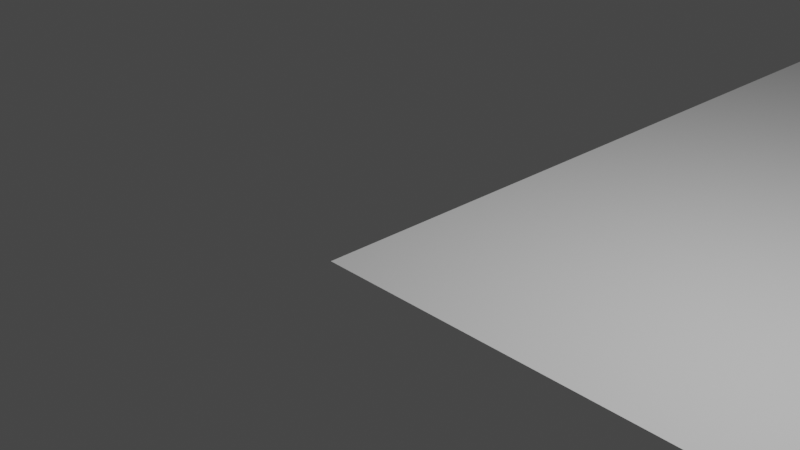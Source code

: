 # Source: level.blend  (saved by Blender 3.6.13; exported with 4.5.12 LTS)
import bpy
from mathutils import Matrix  # noqa: F401  (used for matrix-valued properties, if any)

bpy.ops.wm.read_factory_settings(use_empty=True)
scene = bpy.context.scene
scene.name = 'Scene'

# ---- collections
col_collection = bpy.data.collections.new('Collection'); scene.collection.children.link(col_collection)

# ---- world
world_world = bpy.data.worlds.new('World'); scene.world = world_world
world_world.use_nodes = True; world_world.node_tree.nodes.clear()
_N = world_world.node_tree.nodes; _L = world_world.node_tree.links
n0 = _N.new('ShaderNodeOutputWorld'); n0.name = 'World Output'; n0.location = (300, 300)
n1 = _N.new('ShaderNodeBackground'); n1.name = 'Background'; n1.location = (10, 300)
n1.inputs[0].default_value = (0.05088, 0.05088, 0.05088, 1.0)
_L.new(n1.outputs[0], n0.inputs[0])
n0.is_active_output = True
world_world.color = (0.05088, 0.05088, 0.05088)
world_world.use_sun_shadow = False
world_world.sun_shadow_jitter_overblur = 0.0

# ---- cameras
cam_camera = bpy.data.cameras.new('Camera')
cam_camera.clip_end = 100.0
cam_camera.ortho_scale = 7.314

# ---- lights
light_light = bpy.data.lights.new('Light', 'POINT')
light_light.transmission_factor = 0.0
light_light.energy = 1000.0
light_light.shadow_soft_size = 0.1
light_light.shadow_maximum_resolution = 0.006
light_light.use_absolute_resolution = True

# ---- meshes
me_plane = bpy.data.meshes.new('Plane')
me_plane.from_pydata([(-1.0, -1.0, 0.0), (1.0, -1.0, 0.0), (-1.0, 1.0, 0.0), (1.0, 1.0, 0.0), (-1.0, 0.92, 0.0), (-1.0, 0.84, 0.0), (-1.0, 0.76, 0.0), (-1.0, 0.68, 0.0), (-1.0, 0.6, 0.0), (-1.0, 0.52, 0.0), (-1.0, 0.44, 0.0), (-1.0, 0.36, 0.0), (-1.0, 0.28, 0.0), (-1.0, 0.2, 0.0), (-1.0, 0.12, 0.0), (-1.0, 0.04, 0.0), (-1.0, -0.04, 0.0), (-1.0, -0.12, 0.0), (-1.0, -0.2, 0.0), (-1.0, -0.28, 0.0), (-1.0, -0.36, 0.0), (-1.0, -0.44, 0.0), (-1.0, -0.52, 0.0), (-1.0, -0.6, 0.0), (-1.0, -0.68, 0.0), (-1.0, -0.76, 0.0), (-1.0, -0.84, 0.0), (-1.0, -0.92, 0.0), (-0.92, -1.0, 0.0), (-0.84, -1.0, 0.0), (-0.76, -1.0, 0.0), (-0.68, -1.0, 0.0), (-0.6, -1.0, 0.0), (-0.52, -1.0, 0.0), (-0.44, -1.0, 0.0), (-0.36, -1.0, 0.0), (-0.28, -1.0, 0.0), (-0.2, -1.0, 0.0), (-0.12, -1.0, 0.0), (-0.04, -1.0, 0.0), (0.04, -1.0, 0.0), (0.12, -1.0, 0.0), (0.2, -1.0, 0.0), (0.28, -1.0, 0.0), (0.36, -1.0, 0.0), (0.44, -1.0, 0.0), (0.52, -1.0, 0.0), (0.6, -1.0, 0.0), (0.68, -1.0, 0.0), (0.76, -1.0, 0.0), (0.84, -1.0, 0.0), (0.92, -1.0, 0.0), (1.0, -0.92, 0.0), (1.0, -0.84, 0.0), (1.0, -0.76, 0.0), (1.0, -0.68, 0.0), (1.0, -0.6, 0.0), (1.0, -0.52, 0.0), (1.0, -0.44, 0.0), (1.0, -0.36, 0.0), (1.0, -0.28, 0.0), (1.0, -0.2, 0.0), (1.0, -0.12, 0.0), (1.0, -0.04, 0.0), (1.0, 0.04, 0.0), (1.0, 0.12, 0.0), (1.0, 0.2, 0.0), (1.0, 0.28, 0.0), (1.0, 0.36, 0.0), (1.0, 0.44, 0.0), (1.0, 0.52, 0.0), (1.0, 0.6, 0.0), (1.0, 0.68, 0.0), (1.0, 0.76, 0.0), (1.0, 0.84, 0.0), (1.0, 0.92, 0.0), (0.92, 1.0, 0.0), (0.84, 1.0, 0.0), (0.76, 1.0, 0.0), (0.68, 1.0, 0.0), (0.6, 1.0, 0.0), (0.52, 1.0, 0.0), (0.44, 1.0, 0.0), (0.36, 1.0, 0.0), (0.28, 1.0, 0.0), (0.2, 1.0, 0.0), (0.12, 1.0, 0.0), (0.04, 1.0, 0.0), (-0.04, 1.0, 0.0), (-0.12, 1.0, 0.0), (-0.2, 1.0, 0.0), (-0.28, 1.0, 0.0), (-0.36, 1.0, 0.0), (-0.44, 1.0, 0.0), (-0.52, 1.0, 0.0), (-0.6, 1.0, 0.0), (-0.68, 1.0, 0.0), (-0.76, 1.0, 0.0), (-0.84, 1.0, 0.0), (-0.92, 1.0, 0.0), (-0.92, -0.92, 0.0), (-0.92, -0.84, 0.0), (-0.92, -0.76, 0.0), (-0.92, -0.68, 0.0), (-0.92, -0.6, 0.0), (-0.92, -0.52, 0.0), (-0.92, -0.44, 0.0), (-0.92, -0.36, 0.0), (-0.92, -0.28, 0.0), (-0.92, -0.2, 0.0), (-0.92, -0.12, 0.0), (-0.92, -0.04, 0.0), (-0.92, 0.04, 0.0), (-0.92, 0.12, 0.0), (-0.92, 0.2, 0.0), (-0.92, 0.28, 0.0), (-0.92, 0.36, 0.0), (-0.92, 0.44, 0.0), (-0.92, 0.52, 0.0), (-0.92, 0.6, 0.0), (-0.92, 0.68, 0.0), (-0.92, 0.76, 0.0), (-0.92, 0.84, 0.0), (-0.92, 0.92, 0.0), (-0.84, -0.92, 0.0), (-0.84, -0.84, 0.0), (-0.84, -0.76, 0.0), (-0.84, -0.68, 0.0), (-0.84, -0.6, 0.0), (-0.84, -0.52, 0.0), (-0.84, -0.44, 0.0), (-0.84, -0.36, 0.0), (-0.84, -0.28, 0.0), (-0.84, -0.2, 0.0), (-0.84, -0.12, 0.0), (-0.84, -0.04, 0.0), (-0.84, 0.04, 0.0), (-0.84, 0.12, 0.0), (-0.84, 0.2, 0.0), (-0.84, 0.28, 0.0), (-0.84, 0.36, 0.0), (-0.84, 0.44, 0.0), (-0.84, 0.52, 0.0), (-0.84, 0.6, 0.0), (-0.84, 0.68, 0.0), (-0.84, 0.76, 0.0), (-0.84, 0.84, 0.0), (-0.84, 0.92, 0.0), (-0.76, -0.92, 0.0), (-0.76, -0.84, 0.0), (-0.76, -0.76, 0.0), (-0.76, -0.68, 0.0), (-0.76, -0.6, 0.0), (-0.76, -0.52, 0.0), (-0.76, -0.44, 0.0), (-0.76, -0.36, 0.0), (-0.76, -0.28, 0.0), (-0.76, -0.2, 0.0), (-0.76, -0.12, 0.0), (-0.76, -0.04, 0.0), (-0.76, 0.04, 0.0), (-0.76, 0.12, 0.0), (-0.76, 0.2, 0.0), (-0.76, 0.28, 0.0), (-0.76, 0.36, 0.0), (-0.76, 0.44, 0.0), (-0.76, 0.52, 0.0), (-0.76, 0.6, 0.0), (-0.76, 0.68, 0.0), (-0.76, 0.76, 0.0), (-0.76, 0.84, 0.0), (-0.76, 0.92, 0.0), (-0.68, -0.92, 0.0), (-0.68, -0.84, 0.0), (-0.68, -0.76, 0.0), (-0.68, -0.68, 0.0), (-0.68, -0.6, 0.0), (-0.68, -0.52, 0.0), (-0.68, -0.44, 0.0), (-0.68, -0.36, 0.0), (-0.68, -0.28, 0.0), (-0.68, -0.2, 0.0), (-0.68, -0.12, 0.0), (-0.68, -0.04, 0.0), (-0.68, 0.04, 0.0), (-0.68, 0.12, 0.0), (-0.68, 0.2, 0.0), (-0.68, 0.28, 0.0), (-0.68, 0.36, 0.0), (-0.68, 0.44, 0.0), (-0.68, 0.52, 0.0), (-0.68, 0.6, 0.0), (-0.68, 0.68, 0.0), (-0.68, 0.76, 0.0), (-0.68, 0.84, 0.0), (-0.68, 0.92, 0.0), (-0.6, -0.92, 0.0), (-0.6, -0.84, 0.0), (-0.6, -0.76, 0.0), (-0.6, -0.68, 0.0), (-0.6, -0.6, 0.0), (-0.6, -0.52, 0.0), (-0.6, -0.44, 0.0), (-0.6, -0.36, 0.0), (-0.6, -0.28, 0.0), (-0.6, -0.2, 0.0), (-0.6, -0.12, 0.0), (-0.6, -0.04, 0.0), (-0.6, 0.04, 0.0), (-0.6, 0.12, 0.0), (-0.6, 0.2, 0.0), (-0.6, 0.28, 0.0), (-0.6, 0.36, 0.0), (-0.6, 0.44, 0.0), (-0.6, 0.52, 0.0), (-0.6, 0.6, 0.0), (-0.6, 0.68, 0.0), (-0.6, 0.76, 0.0), (-0.6, 0.84, 0.0), (-0.6, 0.92, 0.0), (-0.52, -0.92, 0.0), (-0.52, -0.84, 0.0), (-0.52, -0.76, 0.0), (-0.52, -0.68, 0.0), (-0.52, -0.6, 0.0), (-0.52, -0.52, 0.0), (-0.52, -0.44, 0.0), (-0.52, -0.36, 0.0), (-0.52, -0.28, 0.0), (-0.52, -0.2, 0.0), (-0.52, -0.12, 0.0), (-0.52, -0.04, 0.0), (-0.52, 0.04, 0.0), (-0.52, 0.12, 0.0), (-0.52, 0.2, 0.0), (-0.52, 0.28, 0.0), (-0.52, 0.36, 0.0), (-0.52, 0.44, 0.0), (-0.52, 0.52, 0.0), (-0.52, 0.6, 0.0), (-0.52, 0.68, 0.0), (-0.52, 0.76, 0.0), (-0.52, 0.84, 0.0), (-0.52, 0.92, 0.0), (-0.44, -0.92, 0.0), (-0.44, -0.84, 0.0), (-0.44, -0.76, 0.0), (-0.44, -0.68, 0.0), (-0.44, -0.6, 0.0), (-0.44, -0.52, 0.0), (-0.44, -0.44, 0.0), (-0.44, -0.36, 0.0), (-0.44, -0.28, 0.0), (-0.44, -0.2, 0.0), (-0.44, -0.12, 0.0), (-0.44, -0.04, 0.0), (-0.44, 0.04, 0.0), (-0.44, 0.12, 0.0), (-0.44, 0.2, 0.0), (-0.44, 0.28, 0.0), (-0.44, 0.36, 0.0), (-0.44, 0.44, 0.0), (-0.44, 0.52, 0.0), (-0.44, 0.6, 0.0), (-0.44, 0.68, 0.0), (-0.44, 0.76, 0.0), (-0.44, 0.84, 0.0), (-0.44, 0.92, 0.0), (-0.36, -0.92, 0.0), (-0.36, -0.84, 0.0), (-0.36, -0.76, 0.0), (-0.36, -0.68, 0.0), (-0.36, -0.6, 0.0), (-0.36, -0.52, 0.0), (-0.36, -0.44, 0.0), (-0.36, -0.36, 0.0), (-0.36, -0.28, 0.0), (-0.36, -0.2, 0.0), (-0.36, -0.12, 0.0), (-0.36, -0.04, 0.0), (-0.36, 0.04, 0.0), (-0.36, 0.12, 0.0), (-0.36, 0.2, 0.0), (-0.36, 0.28, 0.0), (-0.36, 0.36, 0.0), (-0.36, 0.44, 0.0), (-0.36, 0.52, 0.0), (-0.36, 0.6, 0.0), (-0.36, 0.68, 0.0), (-0.36, 0.76, 0.0), (-0.36, 0.84, 0.0), (-0.36, 0.92, 0.0), (-0.28, -0.92, 0.0), (-0.28, -0.84, 0.0), (-0.28, -0.76, 0.0), (-0.28, -0.68, 0.0), (-0.28, -0.6, 0.0), (-0.28, -0.52, 0.0), (-0.28, -0.44, 0.0), (-0.28, -0.36, 0.0), (-0.28, -0.28, 0.0), (-0.28, -0.2, 0.0), (-0.28, -0.12, 0.0), (-0.28, -0.04, 0.0), (-0.28, 0.04, 0.0), (-0.28, 0.12, 0.0), (-0.28, 0.2, 0.0), (-0.28, 0.28, 0.0), (-0.28, 0.36, 0.0), (-0.28, 0.44, 0.0), (-0.28, 0.52, 0.0), (-0.28, 0.6, 0.0), (-0.28, 0.68, 0.0), (-0.28, 0.76, 0.0), (-0.28, 0.84, 0.0), (-0.28, 0.92, 0.0), (-0.2, -0.92, 0.0), (-0.2, -0.84, 0.0), (-0.2, -0.76, 0.0), (-0.2, -0.68, 0.0), (-0.2, -0.6, 0.0), (-0.2, -0.52, 0.0), (-0.2, -0.44, 0.0), (-0.2, -0.36, 0.0), (-0.2, -0.28, 0.0), (-0.2, -0.2, 0.0), (-0.2, -0.12, 0.0), (-0.2, -0.04, 0.0), (-0.2, 0.04, 0.0), (-0.2, 0.12, 0.0), (-0.2, 0.2, 0.0), (-0.2, 0.28, 0.0), (-0.2, 0.36, 0.0), (-0.2, 0.44, 0.0), (-0.2, 0.52, 0.0), (-0.2, 0.6, 0.0), (-0.2, 0.68, 0.0), (-0.2, 0.76, 0.0), (-0.2, 0.84, 0.0), (-0.2, 0.92, 0.0), (-0.12, -0.92, 0.0), (-0.12, -0.84, 0.0), (-0.12, -0.76, 0.0), (-0.12, -0.68, 0.0), (-0.12, -0.6, 0.0), (-0.12, -0.52, 0.0), (-0.12, -0.44, 0.0), (-0.12, -0.36, 0.0), (-0.12, -0.28, 0.0), (-0.12, -0.2, 0.0), (-0.12, -0.12, 0.0), (-0.12, -0.04, 0.0), (-0.12, 0.04, 0.0), (-0.12, 0.12, 0.0), (-0.12, 0.2, 0.0), (-0.12, 0.28, 0.0), (-0.12, 0.36, 0.0), (-0.12, 0.44, 0.0), (-0.12, 0.52, 0.0), (-0.12, 0.6, 0.0), (-0.12, 0.68, 0.0), (-0.12, 0.76, 0.0), (-0.12, 0.84, 0.0), (-0.12, 0.92, 0.0), (-0.04, -0.92, 0.0), (-0.04, -0.84, 0.0), (-0.04, -0.76, 0.0), (-0.04, -0.68, 0.0), (-0.04, -0.6, 0.0), (-0.04, -0.52, 0.0), (-0.04, -0.44, 0.0), (-0.04, -0.36, 0.0), (-0.04, -0.28, 0.0), (-0.04, -0.2, 0.0), (-0.04, -0.12, 0.0), (-0.04, -0.04, 0.0), (-0.04, 0.04, 0.0), (-0.04, 0.12, 0.0), (-0.04, 0.2, 0.0), (-0.04, 0.28, 0.0), (-0.04, 0.36, 0.0), (-0.04, 0.44, 0.0), (-0.04, 0.52, 0.0), (-0.04, 0.6, 0.0), (-0.04, 0.68, 0.0), (-0.04, 0.76, 0.0), (-0.04, 0.84, 0.0), (-0.04, 0.92, 0.0), (0.04, -0.92, 0.0), (0.04, -0.84, 0.0), (0.04, -0.76, 0.0), (0.04, -0.68, 0.0), (0.04, -0.6, 0.0), (0.04, -0.52, 0.0), (0.04, -0.44, 0.0), (0.04, -0.36, 0.0), (0.04, -0.28, 0.0), (0.04, -0.2, 0.0), (0.04, -0.12, 0.0), (0.04, -0.04, 0.0), (0.04, 0.04, 0.0), (0.04, 0.12, 0.0), (0.04, 0.2, 0.0), (0.04, 0.28, 0.0), (0.04, 0.36, 0.0), (0.04, 0.44, 0.0), (0.04, 0.52, 0.0), (0.04, 0.6, 0.0), (0.04, 0.68, 0.0), (0.04, 0.76, 0.0), (0.04, 0.84, 0.0), (0.04, 0.92, 0.0), (0.12, -0.92, 0.0), (0.12, -0.84, 0.0), (0.12, -0.76, 0.0), (0.12, -0.68, 0.0), (0.12, -0.6, 0.0), (0.12, -0.52, 0.0), (0.12, -0.44, 0.0), (0.12, -0.36, 0.0), (0.12, -0.28, 0.0), (0.12, -0.2, 0.0), (0.12, -0.12, 0.0), (0.12, -0.04, 0.0), (0.12, 0.04, 0.0), (0.12, 0.12, 0.0), (0.12, 0.2, 0.0), (0.12, 0.28, 0.0), (0.12, 0.36, 0.0), (0.12, 0.44, 0.0), (0.12, 0.52, 0.0), (0.12, 0.6, 0.0), (0.12, 0.68, 0.0), (0.12, 0.76, 0.0), (0.12, 0.84, 0.0), (0.12, 0.92, 0.0), (0.2, -0.92, 0.0), (0.2, -0.84, 0.0), (0.2, -0.76, 0.0), (0.2, -0.68, 0.0), (0.2, -0.6, 0.0), (0.2, -0.52, 0.0), (0.2, -0.44, 0.0), (0.2, -0.36, 0.0), (0.2, -0.28, 0.0), (0.2, -0.2, 0.0), (0.2, -0.12, 0.0), (0.2, -0.04, 0.0), (0.2, 0.04, 0.0), (0.2, 0.12, 0.0), (0.2, 0.2, 0.0), (0.2, 0.28, 0.0), (0.2, 0.36, 0.0), (0.2, 0.44, 0.0), (0.2, 0.52, 0.0), (0.2, 0.6, 0.0), (0.2, 0.68, 0.0), (0.2, 0.76, 0.0), (0.2, 0.84, 0.0), (0.2, 0.92, 0.0), (0.28, -0.92, 0.0), (0.28, -0.84, 0.0), (0.28, -0.76, 0.0), (0.28, -0.68, 0.0), (0.28, -0.6, 0.0), (0.28, -0.52, 0.0), (0.28, -0.44, 0.0), (0.28, -0.36, 0.0), (0.28, -0.28, 0.0), (0.28, -0.2, 0.0), (0.28, -0.12, 0.0), (0.28, -0.04, 0.0), (0.28, 0.04, 0.0), (0.28, 0.12, 0.0), (0.28, 0.2, 0.0), (0.28, 0.28, 0.0), (0.28, 0.36, 0.0), (0.28, 0.44, 0.0), (0.28, 0.52, 0.0), (0.28, 0.6, 0.0), (0.28, 0.68, 0.0), (0.28, 0.76, 0.0), (0.28, 0.84, 0.0), (0.28, 0.92, 0.0), (0.36, -0.92, 0.0), (0.36, -0.84, 0.0), (0.36, -0.76, 0.0), (0.36, -0.68, 0.0), (0.36, -0.6, 0.0), (0.36, -0.52, 0.0), (0.36, -0.44, 0.0), (0.36, -0.36, 0.0), (0.36, -0.28, 0.0), (0.36, -0.2, 0.0), (0.36, -0.12, 0.0), (0.36, -0.04, 0.0), (0.36, 0.04, 0.0), (0.36, 0.12, 0.0), (0.36, 0.2, 0.0), (0.36, 0.28, 0.0), (0.36, 0.36, 0.0), (0.36, 0.44, 0.0), (0.36, 0.52, 0.0), (0.36, 0.6, 0.0), (0.36, 0.68, 0.0), (0.36, 0.76, 0.0), (0.36, 0.84, 0.0), (0.36, 0.92, 0.0), (0.44, -0.92, 0.0), (0.44, -0.84, 0.0), (0.44, -0.76, 0.0), (0.44, -0.68, 0.0), (0.44, -0.6, 0.0), (0.44, -0.52, 0.0), (0.44, -0.44, 0.0), (0.44, -0.36, 0.0), (0.44, -0.28, 0.0), (0.44, -0.2, 0.0), (0.44, -0.12, 0.0), (0.44, -0.04, 0.0), (0.44, 0.04, 0.0), (0.44, 0.12, 0.0), (0.44, 0.2, 0.0), (0.44, 0.28, 0.0), (0.44, 0.36, 0.0), (0.44, 0.44, 0.0), (0.44, 0.52, 0.0), (0.44, 0.6, 0.0), (0.44, 0.68, 0.0), (0.44, 0.76, 0.0), (0.44, 0.84, 0.0), (0.44, 0.92, 0.0), (0.52, -0.92, 0.0), (0.52, -0.84, 0.0), (0.52, -0.76, 0.0), (0.52, -0.68, 0.0), (0.52, -0.6, 0.0), (0.52, -0.52, 0.0), (0.52, -0.44, 0.0), (0.52, -0.36, 0.0), (0.52, -0.28, 0.0), (0.52, -0.2, 0.0), (0.52, -0.12, 0.0), (0.52, -0.04, 0.0), (0.52, 0.04, 0.0), (0.52, 0.12, 0.0), (0.52, 0.2, 0.0), (0.52, 0.28, 0.0), (0.52, 0.36, 0.0), (0.52, 0.44, 0.0), (0.52, 0.52, 0.0), (0.52, 0.6, 0.0), (0.52, 0.68, 0.0), (0.52, 0.76, 0.0), (0.52, 0.84, 0.0), (0.52, 0.92, 0.0), (0.6, -0.92, 0.0), (0.6, -0.84, 0.0), (0.6, -0.76, 0.0), (0.6, -0.68, 0.0), (0.6, -0.6, 0.0), (0.6, -0.52, 0.0), (0.6, -0.44, 0.0), (0.6, -0.36, 0.0), (0.6, -0.28, 0.0), (0.6, -0.2, 0.0), (0.6, -0.12, 0.0), (0.6, -0.04, 0.0), (0.6, 0.04, 0.0), (0.6, 0.12, 0.0), (0.6, 0.2, 0.0), (0.6, 0.28, 0.0), (0.6, 0.36, 0.0), (0.6, 0.44, 0.0), (0.6, 0.52, 0.0), (0.6, 0.6, 0.0), (0.6, 0.68, 0.0), (0.6, 0.76, 0.0), (0.6, 0.84, 0.0), (0.6, 0.92, 0.0), (0.68, -0.92, 0.0), (0.68, -0.84, 0.0), (0.68, -0.76, 0.0), (0.68, -0.68, 0.0), (0.68, -0.6, 0.0), (0.68, -0.52, 0.0), (0.68, -0.44, 0.0), (0.68, -0.36, 0.0), (0.68, -0.28, 0.0), (0.68, -0.2, 0.0), (0.68, -0.12, 0.0), (0.68, -0.04, 0.0), (0.68, 0.04, 0.0), (0.68, 0.12, 0.0), (0.68, 0.2, 0.0), (0.68, 0.28, 0.0), (0.68, 0.36, 0.0), (0.68, 0.44, 0.0), (0.68, 0.52, 0.0), (0.68, 0.6, 0.0), (0.68, 0.68, 0.0), (0.68, 0.76, 0.0), (0.68, 0.84, 0.0), (0.68, 0.92, 0.0), (0.76, -0.92, 0.0), (0.76, -0.84, 0.0), (0.76, -0.76, 0.0), (0.76, -0.68, 0.0), (0.76, -0.6, 0.0), (0.76, -0.52, 0.0), (0.76, -0.44, 0.0), (0.76, -0.36, 0.0), (0.76, -0.28, 0.0), (0.76, -0.2, 0.0), (0.76, -0.12, 0.0), (0.76, -0.04, 0.0), (0.76, 0.04, 0.0), (0.76, 0.12, 0.0), (0.76, 0.2, 0.0), (0.76, 0.28, 0.0), (0.76, 0.36, 0.0), (0.76, 0.44, 0.0), (0.76, 0.52, 0.0), (0.76, 0.6, 0.0), (0.76, 0.68, 0.0), (0.76, 0.76, 0.0), (0.76, 0.84, 0.0), (0.76, 0.92, 0.0), (0.84, -0.92, 0.0), (0.84, -0.84, 0.0), (0.84, -0.76, 0.0), (0.84, -0.68, 0.0), (0.84, -0.6, 0.0), (0.84, -0.52, 0.0), (0.84, -0.44, 0.0), (0.84, -0.36, 0.0), (0.84, -0.28, 0.0), (0.84, -0.2, 0.0), (0.84, -0.12, 0.0), (0.84, -0.04, 0.0), (0.84, 0.04, 0.0), (0.84, 0.12, 0.0), (0.84, 0.2, 0.0), (0.84, 0.28, 0.0), (0.84, 0.36, 0.0), (0.84, 0.44, 0.0), (0.84, 0.52, 0.0), (0.84, 0.6, 0.0), (0.84, 0.68, 0.0), (0.84, 0.76, 0.0), (0.84, 0.84, 0.0), (0.84, 0.92, 0.0), (0.92, -0.92, 0.0), (0.92, -0.84, 0.0), (0.92, -0.76, 0.0), (0.92, -0.68, 0.0), (0.92, -0.6, 0.0), (0.92, -0.52, 0.0), (0.92, -0.44, 0.0), (0.92, -0.36, 0.0), (0.92, -0.28, 0.0), (0.92, -0.2, 0.0), (0.92, -0.12, 0.0), (0.92, -0.04, 0.0), (0.92, 0.04, 0.0), (0.92, 0.12, 0.0), (0.92, 0.2, 0.0), (0.92, 0.28, 0.0), (0.92, 0.36, 0.0), (0.92, 0.44, 0.0), (0.92, 0.52, 0.0), (0.92, 0.6, 0.0), (0.92, 0.68, 0.0), (0.92, 0.76, 0.0), (0.92, 0.84, 0.0), (0.92, 0.92, 0.0)], [], [(675, 75, 3, 76), (4, 123, 99, 2), (123, 147, 98, 99), (147, 171, 97, 98), (171, 195, 96, 97), (195, 219, 95, 96), (219, 243, 94, 95), (243, 267, 93, 94), (267, 291, 92, 93), (291, 315, 91, 92), (315, 339, 90, 91), (339, 363, 89, 90), (363, 387, 88, 89), (387, 411, 87, 88), (411, 435, 86, 87), (435, 459, 85, 86), (459, 483, 84, 85), (483, 507, 83, 84), (507, 531, 82, 83), (531, 555, 81, 82), (555, 579, 80, 81), (579, 603, 79, 80), (603, 627, 78, 79), (627, 651, 77, 78), (651, 675, 76, 77), (0, 28, 100, 27), (27, 100, 101, 26), (26, 101, 102, 25), (25, 102, 103, 24), (24, 103, 104, 23), (23, 104, 105, 22), (22, 105, 106, 21), (21, 106, 107, 20), (20, 107, 108, 19), (19, 108, 109, 18), (18, 109, 110, 17), (17, 110, 111, 16), (16, 111, 112, 15), (15, 112, 113, 14), (14, 113, 114, 13), (13, 114, 115, 12), (12, 115, 116, 11), (11, 116, 117, 10), (10, 117, 118, 9), (9, 118, 119, 8), (8, 119, 120, 7), (7, 120, 121, 6), (6, 121, 122, 5), (5, 122, 123, 4), (28, 29, 124, 100), (100, 124, 125, 101), (101, 125, 126, 102), (102, 126, 127, 103), (103, 127, 128, 104), (104, 128, 129, 105), (105, 129, 130, 106), (106, 130, 131, 107), (107, 131, 132, 108), (108, 132, 133, 109), (109, 133, 134, 110), (110, 134, 135, 111), (111, 135, 136, 112), (112, 136, 137, 113), (113, 137, 138, 114), (114, 138, 139, 115), (115, 139, 140, 116), (116, 140, 141, 117), (117, 141, 142, 118), (118, 142, 143, 119), (119, 143, 144, 120), (120, 144, 145, 121), (121, 145, 146, 122), (122, 146, 147, 123), (29, 30, 148, 124), (124, 148, 149, 125), (125, 149, 150, 126), (126, 150, 151, 127), (127, 151, 152, 128), (128, 152, 153, 129), (129, 153, 154, 130), (130, 154, 155, 131), (131, 155, 156, 132), (132, 156, 157, 133), (133, 157, 158, 134), (134, 158, 159, 135), (135, 159, 160, 136), (136, 160, 161, 137), (137, 161, 162, 138), (138, 162, 163, 139), (139, 163, 164, 140), (140, 164, 165, 141), (141, 165, 166, 142), (142, 166, 167, 143), (143, 167, 168, 144), (144, 168, 169, 145), (145, 169, 170, 146), (146, 170, 171, 147), (30, 31, 172, 148), (148, 172, 173, 149), (149, 173, 174, 150), (150, 174, 175, 151), (151, 175, 176, 152), (152, 176, 177, 153), (153, 177, 178, 154), (154, 178, 179, 155), (155, 179, 180, 156), (156, 180, 181, 157), (157, 181, 182, 158), (158, 182, 183, 159), (159, 183, 184, 160), (160, 184, 185, 161), (161, 185, 186, 162), (162, 186, 187, 163), (163, 187, 188, 164), (164, 188, 189, 165), (165, 189, 190, 166), (166, 190, 191, 167), (167, 191, 192, 168), (168, 192, 193, 169), (169, 193, 194, 170), (170, 194, 195, 171), (31, 32, 196, 172), (172, 196, 197, 173), (173, 197, 198, 174), (174, 198, 199, 175), (175, 199, 200, 176), (176, 200, 201, 177), (177, 201, 202, 178), (178, 202, 203, 179), (179, 203, 204, 180), (180, 204, 205, 181), (181, 205, 206, 182), (182, 206, 207, 183), (183, 207, 208, 184), (184, 208, 209, 185), (185, 209, 210, 186), (186, 210, 211, 187), (187, 211, 212, 188), (188, 212, 213, 189), (189, 213, 214, 190), (190, 214, 215, 191), (191, 215, 216, 192), (192, 216, 217, 193), (193, 217, 218, 194), (194, 218, 219, 195), (32, 33, 220, 196), (196, 220, 221, 197), (197, 221, 222, 198), (198, 222, 223, 199), (199, 223, 224, 200), (200, 224, 225, 201), (201, 225, 226, 202), (202, 226, 227, 203), (203, 227, 228, 204), (204, 228, 229, 205), (205, 229, 230, 206), (206, 230, 231, 207), (207, 231, 232, 208), (208, 232, 233, 209), (209, 233, 234, 210), (210, 234, 235, 211), (211, 235, 236, 212), (212, 236, 237, 213), (213, 237, 238, 214), (214, 238, 239, 215), (215, 239, 240, 216), (216, 240, 241, 217), (217, 241, 242, 218), (218, 242, 243, 219), (33, 34, 244, 220), (220, 244, 245, 221), (221, 245, 246, 222), (222, 246, 247, 223), (223, 247, 248, 224), (224, 248, 249, 225), (225, 249, 250, 226), (226, 250, 251, 227), (227, 251, 252, 228), (228, 252, 253, 229), (229, 253, 254, 230), (230, 254, 255, 231), (231, 255, 256, 232), (232, 256, 257, 233), (233, 257, 258, 234), (234, 258, 259, 235), (235, 259, 260, 236), (236, 260, 261, 237), (237, 261, 262, 238), (238, 262, 263, 239), (239, 263, 264, 240), (240, 264, 265, 241), (241, 265, 266, 242), (242, 266, 267, 243), (34, 35, 268, 244), (244, 268, 269, 245), (245, 269, 270, 246), (246, 270, 271, 247), (247, 271, 272, 248), (248, 272, 273, 249), (249, 273, 274, 250), (250, 274, 275, 251), (251, 275, 276, 252), (252, 276, 277, 253), (253, 277, 278, 254), (254, 278, 279, 255), (255, 279, 280, 256), (256, 280, 281, 257), (257, 281, 282, 258), (258, 282, 283, 259), (259, 283, 284, 260), (260, 284, 285, 261), (261, 285, 286, 262), (262, 286, 287, 263), (263, 287, 288, 264), (264, 288, 289, 265), (265, 289, 290, 266), (266, 290, 291, 267), (35, 36, 292, 268), (268, 292, 293, 269), (269, 293, 294, 270), (270, 294, 295, 271), (271, 295, 296, 272), (272, 296, 297, 273), (273, 297, 298, 274), (274, 298, 299, 275), (275, 299, 300, 276), (276, 300, 301, 277), (277, 301, 302, 278), (278, 302, 303, 279), (279, 303, 304, 280), (280, 304, 305, 281), (281, 305, 306, 282), (282, 306, 307, 283), (283, 307, 308, 284), (284, 308, 309, 285), (285, 309, 310, 286), (286, 310, 311, 287), (287, 311, 312, 288), (288, 312, 313, 289), (289, 313, 314, 290), (290, 314, 315, 291), (36, 37, 316, 292), (292, 316, 317, 293), (293, 317, 318, 294), (294, 318, 319, 295), (295, 319, 320, 296), (296, 320, 321, 297), (297, 321, 322, 298), (298, 322, 323, 299), (299, 323, 324, 300), (300, 324, 325, 301), (301, 325, 326, 302), (302, 326, 327, 303), (303, 327, 328, 304), (304, 328, 329, 305), (305, 329, 330, 306), (306, 330, 331, 307), (307, 331, 332, 308), (308, 332, 333, 309), (309, 333, 334, 310), (310, 334, 335, 311), (311, 335, 336, 312), (312, 336, 337, 313), (313, 337, 338, 314), (314, 338, 339, 315), (37, 38, 340, 316), (316, 340, 341, 317), (317, 341, 342, 318), (318, 342, 343, 319), (319, 343, 344, 320), (320, 344, 345, 321), (321, 345, 346, 322), (322, 346, 347, 323), (323, 347, 348, 324), (324, 348, 349, 325), (325, 349, 350, 326), (326, 350, 351, 327), (327, 351, 352, 328), (328, 352, 353, 329), (329, 353, 354, 330), (330, 354, 355, 331), (331, 355, 356, 332), (332, 356, 357, 333), (333, 357, 358, 334), (334, 358, 359, 335), (335, 359, 360, 336), (336, 360, 361, 337), (337, 361, 362, 338), (338, 362, 363, 339), (38, 39, 364, 340), (340, 364, 365, 341), (341, 365, 366, 342), (342, 366, 367, 343), (343, 367, 368, 344), (344, 368, 369, 345), (345, 369, 370, 346), (346, 370, 371, 347), (347, 371, 372, 348), (348, 372, 373, 349), (349, 373, 374, 350), (350, 374, 375, 351), (351, 375, 376, 352), (352, 376, 377, 353), (353, 377, 378, 354), (354, 378, 379, 355), (355, 379, 380, 356), (356, 380, 381, 357), (357, 381, 382, 358), (358, 382, 383, 359), (359, 383, 384, 360), (360, 384, 385, 361), (361, 385, 386, 362), (362, 386, 387, 363), (39, 40, 388, 364), (364, 388, 389, 365), (365, 389, 390, 366), (366, 390, 391, 367), (367, 391, 392, 368), (368, 392, 393, 369), (369, 393, 394, 370), (370, 394, 395, 371), (371, 395, 396, 372), (372, 396, 397, 373), (373, 397, 398, 374), (374, 398, 399, 375), (375, 399, 400, 376), (376, 400, 401, 377), (377, 401, 402, 378), (378, 402, 403, 379), (379, 403, 404, 380), (380, 404, 405, 381), (381, 405, 406, 382), (382, 406, 407, 383), (383, 407, 408, 384), (384, 408, 409, 385), (385, 409, 410, 386), (386, 410, 411, 387), (40, 41, 412, 388), (388, 412, 413, 389), (389, 413, 414, 390), (390, 414, 415, 391), (391, 415, 416, 392), (392, 416, 417, 393), (393, 417, 418, 394), (394, 418, 419, 395), (395, 419, 420, 396), (396, 420, 421, 397), (397, 421, 422, 398), (398, 422, 423, 399), (399, 423, 424, 400), (400, 424, 425, 401), (401, 425, 426, 402), (402, 426, 427, 403), (403, 427, 428, 404), (404, 428, 429, 405), (405, 429, 430, 406), (406, 430, 431, 407), (407, 431, 432, 408), (408, 432, 433, 409), (409, 433, 434, 410), (410, 434, 435, 411), (41, 42, 436, 412), (412, 436, 437, 413), (413, 437, 438, 414), (414, 438, 439, 415), (415, 439, 440, 416), (416, 440, 441, 417), (417, 441, 442, 418), (418, 442, 443, 419), (419, 443, 444, 420), (420, 444, 445, 421), (421, 445, 446, 422), (422, 446, 447, 423), (423, 447, 448, 424), (424, 448, 449, 425), (425, 449, 450, 426), (426, 450, 451, 427), (427, 451, 452, 428), (428, 452, 453, 429), (429, 453, 454, 430), (430, 454, 455, 431), (431, 455, 456, 432), (432, 456, 457, 433), (433, 457, 458, 434), (434, 458, 459, 435), (42, 43, 460, 436), (436, 460, 461, 437), (437, 461, 462, 438), (438, 462, 463, 439), (439, 463, 464, 440), (440, 464, 465, 441), (441, 465, 466, 442), (442, 466, 467, 443), (443, 467, 468, 444), (444, 468, 469, 445), (445, 469, 470, 446), (446, 470, 471, 447), (447, 471, 472, 448), (448, 472, 473, 449), (449, 473, 474, 450), (450, 474, 475, 451), (451, 475, 476, 452), (452, 476, 477, 453), (453, 477, 478, 454), (454, 478, 479, 455), (455, 479, 480, 456), (456, 480, 481, 457), (457, 481, 482, 458), (458, 482, 483, 459), (43, 44, 484, 460), (460, 484, 485, 461), (461, 485, 486, 462), (462, 486, 487, 463), (463, 487, 488, 464), (464, 488, 489, 465), (465, 489, 490, 466), (466, 490, 491, 467), (467, 491, 492, 468), (468, 492, 493, 469), (469, 493, 494, 470), (470, 494, 495, 471), (471, 495, 496, 472), (472, 496, 497, 473), (473, 497, 498, 474), (474, 498, 499, 475), (475, 499, 500, 476), (476, 500, 501, 477), (477, 501, 502, 478), (478, 502, 503, 479), (479, 503, 504, 480), (480, 504, 505, 481), (481, 505, 506, 482), (482, 506, 507, 483), (44, 45, 508, 484), (484, 508, 509, 485), (485, 509, 510, 486), (486, 510, 511, 487), (487, 511, 512, 488), (488, 512, 513, 489), (489, 513, 514, 490), (490, 514, 515, 491), (491, 515, 516, 492), (492, 516, 517, 493), (493, 517, 518, 494), (494, 518, 519, 495), (495, 519, 520, 496), (496, 520, 521, 497), (497, 521, 522, 498), (498, 522, 523, 499), (499, 523, 524, 500), (500, 524, 525, 501), (501, 525, 526, 502), (502, 526, 527, 503), (503, 527, 528, 504), (504, 528, 529, 505), (505, 529, 530, 506), (506, 530, 531, 507), (45, 46, 532, 508), (508, 532, 533, 509), (509, 533, 534, 510), (510, 534, 535, 511), (511, 535, 536, 512), (512, 536, 537, 513), (513, 537, 538, 514), (514, 538, 539, 515), (515, 539, 540, 516), (516, 540, 541, 517), (517, 541, 542, 518), (518, 542, 543, 519), (519, 543, 544, 520), (520, 544, 545, 521), (521, 545, 546, 522), (522, 546, 547, 523), (523, 547, 548, 524), (524, 548, 549, 525), (525, 549, 550, 526), (526, 550, 551, 527), (527, 551, 552, 528), (528, 552, 553, 529), (529, 553, 554, 530), (530, 554, 555, 531), (46, 47, 556, 532), (532, 556, 557, 533), (533, 557, 558, 534), (534, 558, 559, 535), (535, 559, 560, 536), (536, 560, 561, 537), (537, 561, 562, 538), (538, 562, 563, 539), (539, 563, 564, 540), (540, 564, 565, 541), (541, 565, 566, 542), (542, 566, 567, 543), (543, 567, 568, 544), (544, 568, 569, 545), (545, 569, 570, 546), (546, 570, 571, 547), (547, 571, 572, 548), (548, 572, 573, 549), (549, 573, 574, 550), (550, 574, 575, 551), (551, 575, 576, 552), (552, 576, 577, 553), (553, 577, 578, 554), (554, 578, 579, 555), (47, 48, 580, 556), (556, 580, 581, 557), (557, 581, 582, 558), (558, 582, 583, 559), (559, 583, 584, 560), (560, 584, 585, 561), (561, 585, 586, 562), (562, 586, 587, 563), (563, 587, 588, 564), (564, 588, 589, 565), (565, 589, 590, 566), (566, 590, 591, 567), (567, 591, 592, 568), (568, 592, 593, 569), (569, 593, 594, 570), (570, 594, 595, 571), (571, 595, 596, 572), (572, 596, 597, 573), (573, 597, 598, 574), (574, 598, 599, 575), (575, 599, 600, 576), (576, 600, 601, 577), (577, 601, 602, 578), (578, 602, 603, 579), (48, 49, 604, 580), (580, 604, 605, 581), (581, 605, 606, 582), (582, 606, 607, 583), (583, 607, 608, 584), (584, 608, 609, 585), (585, 609, 610, 586), (586, 610, 611, 587), (587, 611, 612, 588), (588, 612, 613, 589), (589, 613, 614, 590), (590, 614, 615, 591), (591, 615, 616, 592), (592, 616, 617, 593), (593, 617, 618, 594), (594, 618, 619, 595), (595, 619, 620, 596), (596, 620, 621, 597), (597, 621, 622, 598), (598, 622, 623, 599), (599, 623, 624, 600), (600, 624, 625, 601), (601, 625, 626, 602), (602, 626, 627, 603), (49, 50, 628, 604), (604, 628, 629, 605), (605, 629, 630, 606), (606, 630, 631, 607), (607, 631, 632, 608), (608, 632, 633, 609), (609, 633, 634, 610), (610, 634, 635, 611), (611, 635, 636, 612), (612, 636, 637, 613), (613, 637, 638, 614), (614, 638, 639, 615), (615, 639, 640, 616), (616, 640, 641, 617), (617, 641, 642, 618), (618, 642, 643, 619), (619, 643, 644, 620), (620, 644, 645, 621), (621, 645, 646, 622), (622, 646, 647, 623), (623, 647, 648, 624), (624, 648, 649, 625), (625, 649, 650, 626), (626, 650, 651, 627), (50, 51, 652, 628), (628, 652, 653, 629), (629, 653, 654, 630), (630, 654, 655, 631), (631, 655, 656, 632), (632, 656, 657, 633), (633, 657, 658, 634), (634, 658, 659, 635), (635, 659, 660, 636), (636, 660, 661, 637), (637, 661, 662, 638), (638, 662, 663, 639), (639, 663, 664, 640), (640, 664, 665, 641), (641, 665, 666, 642), (642, 666, 667, 643), (643, 667, 668, 644), (644, 668, 669, 645), (645, 669, 670, 646), (646, 670, 671, 647), (647, 671, 672, 648), (648, 672, 673, 649), (649, 673, 674, 650), (650, 674, 675, 651), (51, 1, 52, 652), (652, 52, 53, 653), (653, 53, 54, 654), (654, 54, 55, 655), (655, 55, 56, 656), (656, 56, 57, 657), (657, 57, 58, 658), (658, 58, 59, 659), (659, 59, 60, 660), (660, 60, 61, 661), (661, 61, 62, 662), (662, 62, 63, 663), (663, 63, 64, 664), (664, 64, 65, 665), (665, 65, 66, 666), (666, 66, 67, 667), (667, 67, 68, 668), (668, 68, 69, 669), (669, 69, 70, 670), (670, 70, 71, 671), (671, 71, 72, 672), (672, 72, 73, 673), (673, 73, 74, 674), (674, 74, 75, 675)])
_uv = me_plane.uv_layers.new(name='UVMap')
_uv.uv.foreach_set('vector', [0.96, 0.96, 1.0, 0.96, 1.0, 1.0, 0.96, 1.0, 0.0, 0.96, 0.04, 0.96, 0.04, 1.0, 0.0, 1.0, 0.04, 0.96, 0.08, 0.96, 0.08, 1.0, 0.04, 1.0, 0.08, 0.96, 0.12, 0.96, 0.12, 1.0, 0.08, 1.0, 0.12, 0.96, 0.16, 0.96, 0.16, 1.0, 0.12, 1.0, 0.16, 0.96, 0.2, 0.96, 0.2, 1.0, 0.16, 1.0, 0.2, 0.96, 0.24, 0.96, 0.24, 1.0, 0.2, 1.0, 0.24, 0.96, 0.28, 0.96, 0.28, 1.0, 0.24, 1.0, 0.28, 0.96, 0.32, 0.96, 0.32, 1.0, 0.28, 1.0, 0.32, 0.96, 0.36, 0.96, 0.36, 1.0, 0.32, 1.0, 0.36, 0.96, 0.4, 0.96, 0.4, 1.0, 0.36, 1.0, 0.4, 0.96, 0.44, 0.96, 0.44, 1.0, 0.4, 1.0, 0.44, 0.96, 0.48, 0.96, 0.48, 1.0, 0.44, 1.0, 0.48, 0.96, 0.52, 0.96, 0.52, 1.0, 0.48, 1.0, 0.52, 0.96, 0.56, 0.96, 0.56, 1.0, 0.52, 1.0, 0.56, 0.96, 0.6, 0.96, 0.6, 1.0, 0.56, 1.0, 0.6, 0.96, 0.64, 0.96, 0.64, 1.0, 0.6, 1.0, 0.64, 0.96, 0.68, 0.96, 0.68, 1.0, 0.64, 1.0, 0.68, 0.96, 0.72, 0.96, 0.72, 1.0, 0.68, 1.0, 0.72, 0.96, 0.76, 0.96, 0.76, 1.0, 0.72, 1.0, 0.76, 0.96, 0.8, 0.96, 0.8, 1.0, 0.76, 1.0, 0.8, 0.96, 0.84, 0.96, 0.84, 1.0, 0.8, 1.0, 0.84, 0.96, 0.88, 0.96, 0.88, 1.0, 0.84, 1.0, 0.88, 0.96, 0.92, 0.96, 0.92, 1.0, 0.88, 1.0, 0.92, 0.96, 0.96, 0.96, 0.96, 1.0, 0.92, 1.0, 0.0, 0.0, 0.04, 0.0, 0.04, 0.04, 0.0, 0.04, 0.0, 0.04, 0.04, 0.04, 0.04, 0.08, 0.0, 0.08, 0.0, 0.08, 0.04, 0.08, 0.04, 0.12, 0.0, 0.12, 0.0, 0.12, 0.04, 0.12, 0.04, 0.16, 0.0, 0.16, 0.0, 0.16, 0.04, 0.16, 0.04, 0.2, 0.0, 0.2, 0.0, 0.2, 0.04, 0.2, 0.04, 0.24, 0.0, 0.24, 0.0, 0.24, 0.04, 0.24, 0.04, 0.28, 0.0, 0.28, 0.0, 0.28, 0.04, 0.28, 0.04, 0.32, 0.0, 0.32, 0.0, 0.32, 0.04, 0.32, 0.04, 0.36, 0.0, 0.36, 0.0, 0.36, 0.04, 0.36, 0.04, 0.4, 0.0, 0.4, 0.0, 0.4, 0.04, 0.4, 0.04, 0.44, 0.0, 0.44, 0.0, 0.44, 0.04, 0.44, 0.04, 0.48, 0.0, 0.48, 0.0, 0.48, 0.04, 0.48, 0.04, 0.52, 0.0, 0.52, 0.0, 0.52, 0.04, 0.52, 0.04, 0.56, 0.0, 0.56, 0.0, 0.56, 0.04, 0.56, 0.04, 0.6, 0.0, 0.6, 0.0, 0.6, 0.04, 0.6, 0.04, 0.64, 0.0, 0.64, 0.0, 0.64, 0.04, 0.64, 0.04, 0.68, 0.0, 0.68, 0.0, 0.68, 0.04, 0.68, 0.04, 0.72, 0.0, 0.72, 0.0, 0.72, 0.04, 0.72, 0.04, 0.76, 0.0, 0.76, 0.0, 0.76, 0.04, 0.76, 0.04, 0.8, 0.0, 0.8, 0.0, 0.8, 0.04, 0.8, 0.04, 0.84, 0.0, 0.84, 0.0, 0.84, 0.04, 0.84, 0.04, 0.88, 0.0, 0.88, 0.0, 0.88, 0.04, 0.88, 0.04, 0.92, 0.0, 0.92, 0.0, 0.92, 0.04, 0.92, 0.04, 0.96, 0.0, 0.96, 0.04, 0.0, 0.08, 0.0, 0.08, 0.04, 0.04, 0.04, 0.04, 0.04, 0.08, 0.04, 0.08, 0.08, 0.04, 0.08, 0.04, 0.08, 0.08, 0.08, 0.08, 0.12, 0.04, 0.12, 0.04, 0.12, 0.08, 0.12, 0.08, 0.16, 0.04, 0.16, 0.04, 0.16, 0.08, 0.16, 0.08, 0.2, 0.04, 0.2, 0.04, 0.2, 0.08, 0.2, 0.08, 0.24, 0.04, 0.24, 0.04, 0.24, 0.08, 0.24, 0.08, 0.28, 0.04, 0.28, 0.04, 0.28, 0.08, 0.28, 0.08, 0.32, 0.04, 0.32, 0.04, 0.32, 0.08, 0.32, 0.08, 0.36, 0.04, 0.36, 0.04, 0.36, 0.08, 0.36, 0.08, 0.4, 0.04, 0.4, 0.04, 0.4, 0.08, 0.4, 0.08, 0.44, 0.04, 0.44, 0.04, 0.44, 0.08, 0.44, 0.08, 0.48, 0.04, 0.48, 0.04, 0.48, 0.08, 0.48, 0.08, 0.52, 0.04, 0.52, 0.04, 0.52, 0.08, 0.52, 0.08, 0.56, 0.04, 0.56, 0.04, 0.56, 0.08, 0.56, 0.08, 0.6, 0.04, 0.6, 0.04, 0.6, 0.08, 0.6, 0.08, 0.64, 0.04, 0.64, 0.04, 0.64, 0.08, 0.64, 0.08, 0.68, 0.04, 0.68, 0.04, 0.68, 0.08, 0.68, 0.08, 0.72, 0.04, 0.72, 0.04, 0.72, 0.08, 0.72, 0.08, 0.76, 0.04, 0.76, 0.04, 0.76, 0.08, 0.76, 0.08, 0.8, 0.04, 0.8, 0.04, 0.8, 0.08, 0.8, 0.08, 0.84, 0.04, 0.84, 0.04, 0.84, 0.08, 0.84, 0.08, 0.88, 0.04, 0.88, 0.04, 0.88, 0.08, 0.88, 0.08, 0.92, 0.04, 0.92, 0.04, 0.92, 0.08, 0.92, 0.08, 0.96, 0.04, 0.96, 0.08, 0.0, 0.12, 0.0, 0.12, 0.04, 0.08, 0.04, 0.08, 0.04, 0.12, 0.04, 0.12, 0.08, 0.08, 0.08, 0.08, 0.08, 0.12, 0.08, 0.12, 0.12, 0.08, 0.12, 0.08, 0.12, 0.12, 0.12, 0.12, 0.16, 0.08, 0.16, 0.08, 0.16, 0.12, 0.16, 0.12, 0.2, 0.08, 0.2, 0.08, 0.2, 0.12, 0.2, 0.12, 0.24, 0.08, 0.24, 0.08, 0.24, 0.12, 0.24, 0.12, 0.28, 0.08, 0.28, 0.08, 0.28, 0.12, 0.28, 0.12, 0.32, 0.08, 0.32, 0.08, 0.32, 0.12, 0.32, 0.12, 0.36, 0.08, 0.36, 0.08, 0.36, 0.12, 0.36, 0.12, 0.4, 0.08, 0.4, 0.08, 0.4, 0.12, 0.4, 0.12, 0.44, 0.08, 0.44, 0.08, 0.44, 0.12, 0.44, 0.12, 0.48, 0.08, 0.48, 0.08, 0.48, 0.12, 0.48, 0.12, 0.52, 0.08, 0.52, 0.08, 0.52, 0.12, 0.52, 0.12, 0.56, 0.08, 0.56, 0.08, 0.56, 0.12, 0.56, 0.12, 0.6, 0.08, 0.6, 0.08, 0.6, 0.12, 0.6, 0.12, 0.64, 0.08, 0.64, 0.08, 0.64, 0.12, 0.64, 0.12, 0.68, 0.08, 0.68, 0.08, 0.68, 0.12, 0.68, 0.12, 0.72, 0.08, 0.72, 0.08, 0.72, 0.12, 0.72, 0.12, 0.76, 0.08, 0.76, 0.08, 0.76, 0.12, 0.76, 0.12, 0.8, 0.08, 0.8, 0.08, 0.8, 0.12, 0.8, 0.12, 0.84, 0.08, 0.84, 0.08, 0.84, 0.12, 0.84, 0.12, 0.88, 0.08, 0.88, 0.08, 0.88, 0.12, 0.88, 0.12, 0.92, 0.08, 0.92, 0.08, 0.92, 0.12, 0.92, 0.12, 0.96, 0.08, 0.96, 0.12, 0.0, 0.16, 0.0, 0.16, 0.04, 0.12, 0.04, 0.12, 0.04, 0.16, 0.04, 0.16, 0.08, 0.12, 0.08, 0.12, 0.08, 0.16, 0.08, 0.16, 0.12, 0.12, 0.12, 0.12, 0.12, 0.16, 0.12, 0.16, 0.16, 0.12, 0.16, 0.12, 0.16, 0.16, 0.16, 0.16, 0.2, 0.12, 0.2, 0.12, 0.2, 0.16, 0.2, 0.16, 0.24, 0.12, 0.24, 0.12, 0.24, 0.16, 0.24, 0.16, 0.28, 0.12, 0.28, 0.12, 0.28, 0.16, 0.28, 0.16, 0.32, 0.12, 0.32, 0.12, 0.32, 0.16, 0.32, 0.16, 0.36, 0.12, 0.36, 0.12, 0.36, 0.16, 0.36, 0.16, 0.4, 0.12, 0.4, 0.12, 0.4, 0.16, 0.4, 0.16, 0.44, 0.12, 0.44, 0.12, 0.44, 0.16, 0.44, 0.16, 0.48, 0.12, 0.48, 0.12, 0.48, 0.16, 0.48, 0.16, 0.52, 0.12, 0.52, 0.12, 0.52, 0.16, 0.52, 0.16, 0.56, 0.12, 0.56, 0.12, 0.56, 0.16, 0.56, 0.16, 0.6, 0.12, 0.6, 0.12, 0.6, 0.16, 0.6, 0.16, 0.64, 0.12, 0.64, 0.12, 0.64, 0.16, 0.64, 0.16, 0.68, 0.12, 0.68, 0.12, 0.68, 0.16, 0.68, 0.16, 0.72, 0.12, 0.72, 0.12, 0.72, 0.16, 0.72, 0.16, 0.76, 0.12, 0.76, 0.12, 0.76, 0.16, 0.76, 0.16, 0.8, 0.12, 0.8, 0.12, 0.8, 0.16, 0.8, 0.16, 0.84, 0.12, 0.84, 0.12, 0.84, 0.16, 0.84, 0.16, 0.88, 0.12, 0.88, 0.12, 0.88, 0.16, 0.88, 0.16, 0.92, 0.12, 0.92, 0.12, 0.92, 0.16, 0.92, 0.16, 0.96, 0.12, 0.96, 0.16, 0.0, 0.2, 0.0, 0.2, 0.04, 0.16, 0.04, 0.16, 0.04, 0.2, 0.04, 0.2, 0.08, 0.16, 0.08, 0.16, 0.08, 0.2, 0.08, 0.2, 0.12, 0.16, 0.12, 0.16, 0.12, 0.2, 0.12, 0.2, 0.16, 0.16, 0.16, 0.16, 0.16, 0.2, 0.16, 0.2, 0.2, 0.16, 0.2, 0.16, 0.2, 0.2, 0.2, 0.2, 0.24, 0.16, 0.24, 0.16, 0.24, 0.2, 0.24, 0.2, 0.28, 0.16, 0.28, 0.16, 0.28, 0.2, 0.28, 0.2, 0.32, 0.16, 0.32, 0.16, 0.32, 0.2, 0.32, 0.2, 0.36, 0.16, 0.36, 0.16, 0.36, 0.2, 0.36, 0.2, 0.4, 0.16, 0.4, 0.16, 0.4, 0.2, 0.4, 0.2, 0.44, 0.16, 0.44, 0.16, 0.44, 0.2, 0.44, 0.2, 0.48, 0.16, 0.48, 0.16, 0.48, 0.2, 0.48, 0.2, 0.52, 0.16, 0.52, 0.16, 0.52, 0.2, 0.52, 0.2, 0.56, 0.16, 0.56, 0.16, 0.56, 0.2, 0.56, 0.2, 0.6, 0.16, 0.6, 0.16, 0.6, 0.2, 0.6, 0.2, 0.64, 0.16, 0.64, 0.16, 0.64, 0.2, 0.64, 0.2, 0.68, 0.16, 0.68, 0.16, 0.68, 0.2, 0.68, 0.2, 0.72, 0.16, 0.72, 0.16, 0.72, 0.2, 0.72, 0.2, 0.76, 0.16, 0.76, 0.16, 0.76, 0.2, 0.76, 0.2, 0.8, 0.16, 0.8, 0.16, 0.8, 0.2, 0.8, 0.2, 0.84, 0.16, 0.84, 0.16, 0.84, 0.2, 0.84, 0.2, 0.88, 0.16, 0.88, 0.16, 0.88, 0.2, 0.88, 0.2, 0.92, 0.16, 0.92, 0.16, 0.92, 0.2, 0.92, 0.2, 0.96, 0.16, 0.96, 0.2, 0.0, 0.24, 0.0, 0.24, 0.04, 0.2, 0.04, 0.2, 0.04, 0.24, 0.04, 0.24, 0.08, 0.2, 0.08, 0.2, 0.08, 0.24, 0.08, 0.24, 0.12, 0.2, 0.12, 0.2, 0.12, 0.24, 0.12, 0.24, 0.16, 0.2, 0.16, 0.2, 0.16, 0.24, 0.16, 0.24, 0.2, 0.2, 0.2, 0.2, 0.2, 0.24, 0.2, 0.24, 0.24, 0.2, 0.24, 0.2, 0.24, 0.24, 0.24, 0.24, 0.28, 0.2, 0.28, 0.2, 0.28, 0.24, 0.28, 0.24, 0.32, 0.2, 0.32, 0.2, 0.32, 0.24, 0.32, 0.24, 0.36, 0.2, 0.36, 0.2, 0.36, 0.24, 0.36, 0.24, 0.4, 0.2, 0.4, 0.2, 0.4, 0.24, 0.4, 0.24, 0.44, 0.2, 0.44, 0.2, 0.44, 0.24, 0.44, 0.24, 0.48, 0.2, 0.48, 0.2, 0.48, 0.24, 0.48, 0.24, 0.52, 0.2, 0.52, 0.2, 0.52, 0.24, 0.52, 0.24, 0.56, 0.2, 0.56, 0.2, 0.56, 0.24, 0.56, 0.24, 0.6, 0.2, 0.6, 0.2, 0.6, 0.24, 0.6, 0.24, 0.64, 0.2, 0.64, 0.2, 0.64, 0.24, 0.64, 0.24, 0.68, 0.2, 0.68, 0.2, 0.68, 0.24, 0.68, 0.24, 0.72, 0.2, 0.72, 0.2, 0.72, 0.24, 0.72, 0.24, 0.76, 0.2, 0.76, 0.2, 0.76, 0.24, 0.76, 0.24, 0.8, 0.2, 0.8, 0.2, 0.8, 0.24, 0.8, 0.24, 0.84, 0.2, 0.84, 0.2, 0.84, 0.24, 0.84, 0.24, 0.88, 0.2, 0.88, 0.2, 0.88, 0.24, 0.88, 0.24, 0.92, 0.2, 0.92, 0.2, 0.92, 0.24, 0.92, 0.24, 0.96, 0.2, 0.96, 0.24, 0.0, 0.28, 0.0, 0.28, 0.04, 0.24, 0.04, 0.24, 0.04, 0.28, 0.04, 0.28, 0.08, 0.24, 0.08, 0.24, 0.08, 0.28, 0.08, 0.28, 0.12, 0.24, 0.12, 0.24, 0.12, 0.28, 0.12, 0.28, 0.16, 0.24, 0.16, 0.24, 0.16, 0.28, 0.16, 0.28, 0.2, 0.24, 0.2, 0.24, 0.2, 0.28, 0.2, 0.28, 0.24, 0.24, 0.24, 0.24, 0.24, 0.28, 0.24, 0.28, 0.28, 0.24, 0.28, 0.24, 0.28, 0.28, 0.28, 0.28, 0.32, 0.24, 0.32, 0.24, 0.32, 0.28, 0.32, 0.28, 0.36, 0.24, 0.36, 0.24, 0.36, 0.28, 0.36, 0.28, 0.4, 0.24, 0.4, 0.24, 0.4, 0.28, 0.4, 0.28, 0.44, 0.24, 0.44, 0.24, 0.44, 0.28, 0.44, 0.28, 0.48, 0.24, 0.48, 0.24, 0.48, 0.28, 0.48, 0.28, 0.52, 0.24, 0.52, 0.24, 0.52, 0.28, 0.52, 0.28, 0.56, 0.24, 0.56, 0.24, 0.56, 0.28, 0.56, 0.28, 0.6, 0.24, 0.6, 0.24, 0.6, 0.28, 0.6, 0.28, 0.64, 0.24, 0.64, 0.24, 0.64, 0.28, 0.64, 0.28, 0.68, 0.24, 0.68, 0.24, 0.68, 0.28, 0.68, 0.28, 0.72, 0.24, 0.72, 0.24, 0.72, 0.28, 0.72, 0.28, 0.76, 0.24, 0.76, 0.24, 0.76, 0.28, 0.76, 0.28, 0.8, 0.24, 0.8, 0.24, 0.8, 0.28, 0.8, 0.28, 0.84, 0.24, 0.84, 0.24, 0.84, 0.28, 0.84, 0.28, 0.88, 0.24, 0.88, 0.24, 0.88, 0.28, 0.88, 0.28, 0.92, 0.24, 0.92, 0.24, 0.92, 0.28, 0.92, 0.28, 0.96, 0.24, 0.96, 0.28, 0.0, 0.32, 0.0, 0.32, 0.04, 0.28, 0.04, 0.28, 0.04, 0.32, 0.04, 0.32, 0.08, 0.28, 0.08, 0.28, 0.08, 0.32, 0.08, 0.32, 0.12, 0.28, 0.12, 0.28, 0.12, 0.32, 0.12, 0.32, 0.16, 0.28, 0.16, 0.28, 0.16, 0.32, 0.16, 0.32, 0.2, 0.28, 0.2, 0.28, 0.2, 0.32, 0.2, 0.32, 0.24, 0.28, 0.24, 0.28, 0.24, 0.32, 0.24, 0.32, 0.28, 0.28, 0.28, 0.28, 0.28, 0.32, 0.28, 0.32, 0.32, 0.28, 0.32, 0.28, 0.32, 0.32, 0.32, 0.32, 0.36, 0.28, 0.36, 0.28, 0.36, 0.32, 0.36, 0.32, 0.4, 0.28, 0.4, 0.28, 0.4, 0.32, 0.4, 0.32, 0.44, 0.28, 0.44, 0.28, 0.44, 0.32, 0.44, 0.32, 0.48, 0.28, 0.48, 0.28, 0.48, 0.32, 0.48, 0.32, 0.52, 0.28, 0.52, 0.28, 0.52, 0.32, 0.52, 0.32, 0.56, 0.28, 0.56, 0.28, 0.56, 0.32, 0.56, 0.32, 0.6, 0.28, 0.6, 0.28, 0.6, 0.32, 0.6, 0.32, 0.64, 0.28, 0.64, 0.28, 0.64, 0.32, 0.64, 0.32, 0.68, 0.28, 0.68, 0.28, 0.68, 0.32, 0.68, 0.32, 0.72, 0.28, 0.72, 0.28, 0.72, 0.32, 0.72, 0.32, 0.76, 0.28, 0.76, 0.28, 0.76, 0.32, 0.76, 0.32, 0.8, 0.28, 0.8, 0.28, 0.8, 0.32, 0.8, 0.32, 0.84, 0.28, 0.84, 0.28, 0.84, 0.32, 0.84, 0.32, 0.88, 0.28, 0.88, 0.28, 0.88, 0.32, 0.88, 0.32, 0.92, 0.28, 0.92, 0.28, 0.92, 0.32, 0.92, 0.32, 0.96, 0.28, 0.96, 0.32, 0.0, 0.36, 0.0, 0.36, 0.04, 0.32, 0.04, 0.32, 0.04, 0.36, 0.04, 0.36, 0.08, 0.32, 0.08, 0.32, 0.08, 0.36, 0.08, 0.36, 0.12, 0.32, 0.12, 0.32, 0.12, 0.36, 0.12, 0.36, 0.16, 0.32, 0.16, 0.32, 0.16, 0.36, 0.16, 0.36, 0.2, 0.32, 0.2, 0.32, 0.2, 0.36, 0.2, 0.36, 0.24, 0.32, 0.24, 0.32, 0.24, 0.36, 0.24, 0.36, 0.28, 0.32, 0.28, 0.32, 0.28, 0.36, 0.28, 0.36, 0.32, 0.32, 0.32, 0.32, 0.32, 0.36, 0.32, 0.36, 0.36, 0.32, 0.36, 0.32, 0.36, 0.36, 0.36, 0.36, 0.4, 0.32, 0.4, 0.32, 0.4, 0.36, 0.4, 0.36, 0.44, 0.32, 0.44, 0.32, 0.44, 0.36, 0.44, 0.36, 0.48, 0.32, 0.48, 0.32, 0.48, 0.36, 0.48, 0.36, 0.52, 0.32, 0.52, 0.32, 0.52, 0.36, 0.52, 0.36, 0.56, 0.32, 0.56, 0.32, 0.56, 0.36, 0.56, 0.36, 0.6, 0.32, 0.6, 0.32, 0.6, 0.36, 0.6, 0.36, 0.64, 0.32, 0.64, 0.32, 0.64, 0.36, 0.64, 0.36, 0.68, 0.32, 0.68, 0.32, 0.68, 0.36, 0.68, 0.36, 0.72, 0.32, 0.72, 0.32, 0.72, 0.36, 0.72, 0.36, 0.76, 0.32, 0.76, 0.32, 0.76, 0.36, 0.76, 0.36, 0.8, 0.32, 0.8, 0.32, 0.8, 0.36, 0.8, 0.36, 0.84, 0.32, 0.84, 0.32, 0.84, 0.36, 0.84, 0.36, 0.88, 0.32, 0.88, 0.32, 0.88, 0.36, 0.88, 0.36, 0.92, 0.32, 0.92, 0.32, 0.92, 0.36, 0.92, 0.36, 0.96, 0.32, 0.96, 0.36, 0.0, 0.4, 0.0, 0.4, 0.04, 0.36, 0.04, 0.36, 0.04, 0.4, 0.04, 0.4, 0.08, 0.36, 0.08, 0.36, 0.08, 0.4, 0.08, 0.4, 0.12, 0.36, 0.12, 0.36, 0.12, 0.4, 0.12, 0.4, 0.16, 0.36, 0.16, 0.36, 0.16, 0.4, 0.16, 0.4, 0.2, 0.36, 0.2, 0.36, 0.2, 0.4, 0.2, 0.4, 0.24, 0.36, 0.24, 0.36, 0.24, 0.4, 0.24, 0.4, 0.28, 0.36, 0.28, 0.36, 0.28, 0.4, 0.28, 0.4, 0.32, 0.36, 0.32, 0.36, 0.32, 0.4, 0.32, 0.4, 0.36, 0.36, 0.36, 0.36, 0.36, 0.4, 0.36, 0.4, 0.4, 0.36, 0.4, 0.36, 0.4, 0.4, 0.4, 0.4, 0.44, 0.36, 0.44, 0.36, 0.44, 0.4, 0.44, 0.4, 0.48, 0.36, 0.48, 0.36, 0.48, 0.4, 0.48, 0.4, 0.52, 0.36, 0.52, 0.36, 0.52, 0.4, 0.52, 0.4, 0.56, 0.36, 0.56, 0.36, 0.56, 0.4, 0.56, 0.4, 0.6, 0.36, 0.6, 0.36, 0.6, 0.4, 0.6, 0.4, 0.64, 0.36, 0.64, 0.36, 0.64, 0.4, 0.64, 0.4, 0.68, 0.36, 0.68, 0.36, 0.68, 0.4, 0.68, 0.4, 0.72, 0.36, 0.72, 0.36, 0.72, 0.4, 0.72, 0.4, 0.76, 0.36, 0.76, 0.36, 0.76, 0.4, 0.76, 0.4, 0.8, 0.36, 0.8, 0.36, 0.8, 0.4, 0.8, 0.4, 0.84, 0.36, 0.84, 0.36, 0.84, 0.4, 0.84, 0.4, 0.88, 0.36, 0.88, 0.36, 0.88, 0.4, 0.88, 0.4, 0.92, 0.36, 0.92, 0.36, 0.92, 0.4, 0.92, 0.4, 0.96, 0.36, 0.96, 0.4, 0.0, 0.44, 0.0, 0.44, 0.04, 0.4, 0.04, 0.4, 0.04, 0.44, 0.04, 0.44, 0.08, 0.4, 0.08, 0.4, 0.08, 0.44, 0.08, 0.44, 0.12, 0.4, 0.12, 0.4, 0.12, 0.44, 0.12, 0.44, 0.16, 0.4, 0.16, 0.4, 0.16, 0.44, 0.16, 0.44, 0.2, 0.4, 0.2, 0.4, 0.2, 0.44, 0.2, 0.44, 0.24, 0.4, 0.24, 0.4, 0.24, 0.44, 0.24, 0.44, 0.28, 0.4, 0.28, 0.4, 0.28, 0.44, 0.28, 0.44, 0.32, 0.4, 0.32, 0.4, 0.32, 0.44, 0.32, 0.44, 0.36, 0.4, 0.36, 0.4, 0.36, 0.44, 0.36, 0.44, 0.4, 0.4, 0.4, 0.4, 0.4, 0.44, 0.4, 0.44, 0.44, 0.4, 0.44, 0.4, 0.44, 0.44, 0.44, 0.44, 0.48, 0.4, 0.48, 0.4, 0.48, 0.44, 0.48, 0.44, 0.52, 0.4, 0.52, 0.4, 0.52, 0.44, 0.52, 0.44, 0.56, 0.4, 0.56, 0.4, 0.56, 0.44, 0.56, 0.44, 0.6, 0.4, 0.6, 0.4, 0.6, 0.44, 0.6, 0.44, 0.64, 0.4, 0.64, 0.4, 0.64, 0.44, 0.64, 0.44, 0.68, 0.4, 0.68, 0.4, 0.68, 0.44, 0.68, 0.44, 0.72, 0.4, 0.72, 0.4, 0.72, 0.44, 0.72, 0.44, 0.76, 0.4, 0.76, 0.4, 0.76, 0.44, 0.76, 0.44, 0.8, 0.4, 0.8, 0.4, 0.8, 0.44, 0.8, 0.44, 0.84, 0.4, 0.84, 0.4, 0.84, 0.44, 0.84, 0.44, 0.88, 0.4, 0.88, 0.4, 0.88, 0.44, 0.88, 0.44, 0.92, 0.4, 0.92, 0.4, 0.92, 0.44, 0.92, 0.44, 0.96, 0.4, 0.96, 0.44, 0.0, 0.48, 0.0, 0.48, 0.04, 0.44, 0.04, 0.44, 0.04, 0.48, 0.04, 0.48, 0.08, 0.44, 0.08, 0.44, 0.08, 0.48, 0.08, 0.48, 0.12, 0.44, 0.12, 0.44, 0.12, 0.48, 0.12, 0.48, 0.16, 0.44, 0.16, 0.44, 0.16, 0.48, 0.16, 0.48, 0.2, 0.44, 0.2, 0.44, 0.2, 0.48, 0.2, 0.48, 0.24, 0.44, 0.24, 0.44, 0.24, 0.48, 0.24, 0.48, 0.28, 0.44, 0.28, 0.44, 0.28, 0.48, 0.28, 0.48, 0.32, 0.44, 0.32, 0.44, 0.32, 0.48, 0.32, 0.48, 0.36, 0.44, 0.36, 0.44, 0.36, 0.48, 0.36, 0.48, 0.4, 0.44, 0.4, 0.44, 0.4, 0.48, 0.4, 0.48, 0.44, 0.44, 0.44, 0.44, 0.44, 0.48, 0.44, 0.48, 0.48, 0.44, 0.48, 0.44, 0.48, 0.48, 0.48, 0.48, 0.52, 0.44, 0.52, 0.44, 0.52, 0.48, 0.52, 0.48, 0.56, 0.44, 0.56, 0.44, 0.56, 0.48, 0.56, 0.48, 0.6, 0.44, 0.6, 0.44, 0.6, 0.48, 0.6, 0.48, 0.64, 0.44, 0.64, 0.44, 0.64, 0.48, 0.64, 0.48, 0.68, 0.44, 0.68, 0.44, 0.68, 0.48, 0.68, 0.48, 0.72, 0.44, 0.72, 0.44, 0.72, 0.48, 0.72, 0.48, 0.76, 0.44, 0.76, 0.44, 0.76, 0.48, 0.76, 0.48, 0.8, 0.44, 0.8, 0.44, 0.8, 0.48, 0.8, 0.48, 0.84, 0.44, 0.84, 0.44, 0.84, 0.48, 0.84, 0.48, 0.88, 0.44, 0.88, 0.44, 0.88, 0.48, 0.88, 0.48, 0.92, 0.44, 0.92, 0.44, 0.92, 0.48, 0.92, 0.48, 0.96, 0.44, 0.96, 0.48, 0.0, 0.52, 0.0, 0.52, 0.04, 0.48, 0.04, 0.48, 0.04, 0.52, 0.04, 0.52, 0.08, 0.48, 0.08, 0.48, 0.08, 0.52, 0.08, 0.52, 0.12, 0.48, 0.12, 0.48, 0.12, 0.52, 0.12, 0.52, 0.16, 0.48, 0.16, 0.48, 0.16, 0.52, 0.16, 0.52, 0.2, 0.48, 0.2, 0.48, 0.2, 0.52, 0.2, 0.52, 0.24, 0.48, 0.24, 0.48, 0.24, 0.52, 0.24, 0.52, 0.28, 0.48, 0.28, 0.48, 0.28, 0.52, 0.28, 0.52, 0.32, 0.48, 0.32, 0.48, 0.32, 0.52, 0.32, 0.52, 0.36, 0.48, 0.36, 0.48, 0.36, 0.52, 0.36, 0.52, 0.4, 0.48, 0.4, 0.48, 0.4, 0.52, 0.4, 0.52, 0.44, 0.48, 0.44, 0.48, 0.44, 0.52, 0.44, 0.52, 0.48, 0.48, 0.48, 0.48, 0.48, 0.52, 0.48, 0.52, 0.52, 0.48, 0.52, 0.48, 0.52, 0.52, 0.52, 0.52, 0.56, 0.48, 0.56, 0.48, 0.56, 0.52, 0.56, 0.52, 0.6, 0.48, 0.6, 0.48, 0.6, 0.52, 0.6, 0.52, 0.64, 0.48, 0.64, 0.48, 0.64, 0.52, 0.64, 0.52, 0.68, 0.48, 0.68, 0.48, 0.68, 0.52, 0.68, 0.52, 0.72, 0.48, 0.72, 0.48, 0.72, 0.52, 0.72, 0.52, 0.76, 0.48, 0.76, 0.48, 0.76, 0.52, 0.76, 0.52, 0.8, 0.48, 0.8, 0.48, 0.8, 0.52, 0.8, 0.52, 0.84, 0.48, 0.84, 0.48, 0.84, 0.52, 0.84, 0.52, 0.88, 0.48, 0.88, 0.48, 0.88, 0.52, 0.88, 0.52, 0.92, 0.48, 0.92, 0.48, 0.92, 0.52, 0.92, 0.52, 0.96, 0.48, 0.96, 0.52, 0.0, 0.56, 0.0, 0.56, 0.04, 0.52, 0.04, 0.52, 0.04, 0.56, 0.04, 0.56, 0.08, 0.52, 0.08, 0.52, 0.08, 0.56, 0.08, 0.56, 0.12, 0.52, 0.12, 0.52, 0.12, 0.56, 0.12, 0.56, 0.16, 0.52, 0.16, 0.52, 0.16, 0.56, 0.16, 0.56, 0.2, 0.52, 0.2, 0.52, 0.2, 0.56, 0.2, 0.56, 0.24, 0.52, 0.24, 0.52, 0.24, 0.56, 0.24, 0.56, 0.28, 0.52, 0.28, 0.52, 0.28, 0.56, 0.28, 0.56, 0.32, 0.52, 0.32, 0.52, 0.32, 0.56, 0.32, 0.56, 0.36, 0.52, 0.36, 0.52, 0.36, 0.56, 0.36, 0.56, 0.4, 0.52, 0.4, 0.52, 0.4, 0.56, 0.4, 0.56, 0.44, 0.52, 0.44, 0.52, 0.44, 0.56, 0.44, 0.56, 0.48, 0.52, 0.48, 0.52, 0.48, 0.56, 0.48, 0.56, 0.52, 0.52, 0.52, 0.52, 0.52, 0.56, 0.52, 0.56, 0.56, 0.52, 0.56, 0.52, 0.56, 0.56, 0.56, 0.56, 0.6, 0.52, 0.6, 0.52, 0.6, 0.56, 0.6, 0.56, 0.64, 0.52, 0.64, 0.52, 0.64, 0.56, 0.64, 0.56, 0.68, 0.52, 0.68, 0.52, 0.68, 0.56, 0.68, 0.56, 0.72, 0.52, 0.72, 0.52, 0.72, 0.56, 0.72, 0.56, 0.76, 0.52, 0.76, 0.52, 0.76, 0.56, 0.76, 0.56, 0.8, 0.52, 0.8, 0.52, 0.8, 0.56, 0.8, 0.56, 0.84, 0.52, 0.84, 0.52, 0.84, 0.56, 0.84, 0.56, 0.88, 0.52, 0.88, 0.52, 0.88, 0.56, 0.88, 0.56, 0.92, 0.52, 0.92, 0.52, 0.92, 0.56, 0.92, 0.56, 0.96, 0.52, 0.96, 0.56, 0.0, 0.6, 0.0, 0.6, 0.04, 0.56, 0.04, 0.56, 0.04, 0.6, 0.04, 0.6, 0.08, 0.56, 0.08, 0.56, 0.08, 0.6, 0.08, 0.6, 0.12, 0.56, 0.12, 0.56, 0.12, 0.6, 0.12, 0.6, 0.16, 0.56, 0.16, 0.56, 0.16, 0.6, 0.16, 0.6, 0.2, 0.56, 0.2, 0.56, 0.2, 0.6, 0.2, 0.6, 0.24, 0.56, 0.24, 0.56, 0.24, 0.6, 0.24, 0.6, 0.28, 0.56, 0.28, 0.56, 0.28, 0.6, 0.28, 0.6, 0.32, 0.56, 0.32, 0.56, 0.32, 0.6, 0.32, 0.6, 0.36, 0.56, 0.36, 0.56, 0.36, 0.6, 0.36, 0.6, 0.4, 0.56, 0.4, 0.56, 0.4, 0.6, 0.4, 0.6, 0.44, 0.56, 0.44, 0.56, 0.44, 0.6, 0.44, 0.6, 0.48, 0.56, 0.48, 0.56, 0.48, 0.6, 0.48, 0.6, 0.52, 0.56, 0.52, 0.56, 0.52, 0.6, 0.52, 0.6, 0.56, 0.56, 0.56, 0.56, 0.56, 0.6, 0.56, 0.6, 0.6, 0.56, 0.6, 0.56, 0.6, 0.6, 0.6, 0.6, 0.64, 0.56, 0.64, 0.56, 0.64, 0.6, 0.64, 0.6, 0.68, 0.56, 0.68, 0.56, 0.68, 0.6, 0.68, 0.6, 0.72, 0.56, 0.72, 0.56, 0.72, 0.6, 0.72, 0.6, 0.76, 0.56, 0.76, 0.56, 0.76, 0.6, 0.76, 0.6, 0.8, 0.56, 0.8, 0.56, 0.8, 0.6, 0.8, 0.6, 0.84, 0.56, 0.84, 0.56, 0.84, 0.6, 0.84, 0.6, 0.88, 0.56, 0.88, 0.56, 0.88, 0.6, 0.88, 0.6, 0.92, 0.56, 0.92, 0.56, 0.92, 0.6, 0.92, 0.6, 0.96, 0.56, 0.96, 0.6, 0.0, 0.64, 0.0, 0.64, 0.04, 0.6, 0.04, 0.6, 0.04, 0.64, 0.04, 0.64, 0.08, 0.6, 0.08, 0.6, 0.08, 0.64, 0.08, 0.64, 0.12, 0.6, 0.12, 0.6, 0.12, 0.64, 0.12, 0.64, 0.16, 0.6, 0.16, 0.6, 0.16, 0.64, 0.16, 0.64, 0.2, 0.6, 0.2, 0.6, 0.2, 0.64, 0.2, 0.64, 0.24, 0.6, 0.24, 0.6, 0.24, 0.64, 0.24, 0.64, 0.28, 0.6, 0.28, 0.6, 0.28, 0.64, 0.28, 0.64, 0.32, 0.6, 0.32, 0.6, 0.32, 0.64, 0.32, 0.64, 0.36, 0.6, 0.36, 0.6, 0.36, 0.64, 0.36, 0.64, 0.4, 0.6, 0.4, 0.6, 0.4, 0.64, 0.4, 0.64, 0.44, 0.6, 0.44, 0.6, 0.44, 0.64, 0.44, 0.64, 0.48, 0.6, 0.48, 0.6, 0.48, 0.64, 0.48, 0.64, 0.52, 0.6, 0.52, 0.6, 0.52, 0.64, 0.52, 0.64, 0.56, 0.6, 0.56, 0.6, 0.56, 0.64, 0.56, 0.64, 0.6, 0.6, 0.6, 0.6, 0.6, 0.64, 0.6, 0.64, 0.64, 0.6, 0.64, 0.6, 0.64, 0.64, 0.64, 0.64, 0.68, 0.6, 0.68, 0.6, 0.68, 0.64, 0.68, 0.64, 0.72, 0.6, 0.72, 0.6, 0.72, 0.64, 0.72, 0.64, 0.76, 0.6, 0.76, 0.6, 0.76, 0.64, 0.76, 0.64, 0.8, 0.6, 0.8, 0.6, 0.8, 0.64, 0.8, 0.64, 0.84, 0.6, 0.84, 0.6, 0.84, 0.64, 0.84, 0.64, 0.88, 0.6, 0.88, 0.6, 0.88, 0.64, 0.88, 0.64, 0.92, 0.6, 0.92, 0.6, 0.92, 0.64, 0.92, 0.64, 0.96, 0.6, 0.96, 0.64, 0.0, 0.68, 0.0, 0.68, 0.04, 0.64, 0.04, 0.64, 0.04, 0.68, 0.04, 0.68, 0.08, 0.64, 0.08, 0.64, 0.08, 0.68, 0.08, 0.68, 0.12, 0.64, 0.12, 0.64, 0.12, 0.68, 0.12, 0.68, 0.16, 0.64, 0.16, 0.64, 0.16, 0.68, 0.16, 0.68, 0.2, 0.64, 0.2, 0.64, 0.2, 0.68, 0.2, 0.68, 0.24, 0.64, 0.24, 0.64, 0.24, 0.68, 0.24, 0.68, 0.28, 0.64, 0.28, 0.64, 0.28, 0.68, 0.28, 0.68, 0.32, 0.64, 0.32, 0.64, 0.32, 0.68, 0.32, 0.68, 0.36, 0.64, 0.36, 0.64, 0.36, 0.68, 0.36, 0.68, 0.4, 0.64, 0.4, 0.64, 0.4, 0.68, 0.4, 0.68, 0.44, 0.64, 0.44, 0.64, 0.44, 0.68, 0.44, 0.68, 0.48, 0.64, 0.48, 0.64, 0.48, 0.68, 0.48, 0.68, 0.52, 0.64, 0.52, 0.64, 0.52, 0.68, 0.52, 0.68, 0.56, 0.64, 0.56, 0.64, 0.56, 0.68, 0.56, 0.68, 0.6, 0.64, 0.6, 0.64, 0.6, 0.68, 0.6, 0.68, 0.64, 0.64, 0.64, 0.64, 0.64, 0.68, 0.64, 0.68, 0.68, 0.64, 0.68, 0.64, 0.68, 0.68, 0.68, 0.68, 0.72, 0.64, 0.72, 0.64, 0.72, 0.68, 0.72, 0.68, 0.76, 0.64, 0.76, 0.64, 0.76, 0.68, 0.76, 0.68, 0.8, 0.64, 0.8, 0.64, 0.8, 0.68, 0.8, 0.68, 0.84, 0.64, 0.84, 0.64, 0.84, 0.68, 0.84, 0.68, 0.88, 0.64, 0.88, 0.64, 0.88, 0.68, 0.88, 0.68, 0.92, 0.64, 0.92, 0.64, 0.92, 0.68, 0.92, 0.68, 0.96, 0.64, 0.96, 0.68, 0.0, 0.72, 0.0, 0.72, 0.04, 0.68, 0.04, 0.68, 0.04, 0.72, 0.04, 0.72, 0.08, 0.68, 0.08, 0.68, 0.08, 0.72, 0.08, 0.72, 0.12, 0.68, 0.12, 0.68, 0.12, 0.72, 0.12, 0.72, 0.16, 0.68, 0.16, 0.68, 0.16, 0.72, 0.16, 0.72, 0.2, 0.68, 0.2, 0.68, 0.2, 0.72, 0.2, 0.72, 0.24, 0.68, 0.24, 0.68, 0.24, 0.72, 0.24, 0.72, 0.28, 0.68, 0.28, 0.68, 0.28, 0.72, 0.28, 0.72, 0.32, 0.68, 0.32, 0.68, 0.32, 0.72, 0.32, 0.72, 0.36, 0.68, 0.36, 0.68, 0.36, 0.72, 0.36, 0.72, 0.4, 0.68, 0.4, 0.68, 0.4, 0.72, 0.4, 0.72, 0.44, 0.68, 0.44, 0.68, 0.44, 0.72, 0.44, 0.72, 0.48, 0.68, 0.48, 0.68, 0.48, 0.72, 0.48, 0.72, 0.52, 0.68, 0.52, 0.68, 0.52, 0.72, 0.52, 0.72, 0.56, 0.68, 0.56, 0.68, 0.56, 0.72, 0.56, 0.72, 0.6, 0.68, 0.6, 0.68, 0.6, 0.72, 0.6, 0.72, 0.64, 0.68, 0.64, 0.68, 0.64, 0.72, 0.64, 0.72, 0.68, 0.68, 0.68, 0.68, 0.68, 0.72, 0.68, 0.72, 0.72, 0.68, 0.72, 0.68, 0.72, 0.72, 0.72, 0.72, 0.76, 0.68, 0.76, 0.68, 0.76, 0.72, 0.76, 0.72, 0.8, 0.68, 0.8, 0.68, 0.8, 0.72, 0.8, 0.72, 0.84, 0.68, 0.84, 0.68, 0.84, 0.72, 0.84, 0.72, 0.88, 0.68, 0.88, 0.68, 0.88, 0.72, 0.88, 0.72, 0.92, 0.68, 0.92, 0.68, 0.92, 0.72, 0.92, 0.72, 0.96, 0.68, 0.96, 0.72, 0.0, 0.76, 0.0, 0.76, 0.04, 0.72, 0.04, 0.72, 0.04, 0.76, 0.04, 0.76, 0.08, 0.72, 0.08, 0.72, 0.08, 0.76, 0.08, 0.76, 0.12, 0.72, 0.12, 0.72, 0.12, 0.76, 0.12, 0.76, 0.16, 0.72, 0.16, 0.72, 0.16, 0.76, 0.16, 0.76, 0.2, 0.72, 0.2, 0.72, 0.2, 0.76, 0.2, 0.76, 0.24, 0.72, 0.24, 0.72, 0.24, 0.76, 0.24, 0.76, 0.28, 0.72, 0.28, 0.72, 0.28, 0.76, 0.28, 0.76, 0.32, 0.72, 0.32, 0.72, 0.32, 0.76, 0.32, 0.76, 0.36, 0.72, 0.36, 0.72, 0.36, 0.76, 0.36, 0.76, 0.4, 0.72, 0.4, 0.72, 0.4, 0.76, 0.4, 0.76, 0.44, 0.72, 0.44, 0.72, 0.44, 0.76, 0.44, 0.76, 0.48, 0.72, 0.48, 0.72, 0.48, 0.76, 0.48, 0.76, 0.52, 0.72, 0.52, 0.72, 0.52, 0.76, 0.52, 0.76, 0.56, 0.72, 0.56, 0.72, 0.56, 0.76, 0.56, 0.76, 0.6, 0.72, 0.6, 0.72, 0.6, 0.76, 0.6, 0.76, 0.64, 0.72, 0.64, 0.72, 0.64, 0.76, 0.64, 0.76, 0.68, 0.72, 0.68, 0.72, 0.68, 0.76, 0.68, 0.76, 0.72, 0.72, 0.72, 0.72, 0.72, 0.76, 0.72, 0.76, 0.76, 0.72, 0.76, 0.72, 0.76, 0.76, 0.76, 0.76, 0.8, 0.72, 0.8, 0.72, 0.8, 0.76, 0.8, 0.76, 0.84, 0.72, 0.84, 0.72, 0.84, 0.76, 0.84, 0.76, 0.88, 0.72, 0.88, 0.72, 0.88, 0.76, 0.88, 0.76, 0.92, 0.72, 0.92, 0.72, 0.92, 0.76, 0.92, 0.76, 0.96, 0.72, 0.96, 0.76, 0.0, 0.8, 0.0, 0.8, 0.04, 0.76, 0.04, 0.76, 0.04, 0.8, 0.04, 0.8, 0.08, 0.76, 0.08, 0.76, 0.08, 0.8, 0.08, 0.8, 0.12, 0.76, 0.12, 0.76, 0.12, 0.8, 0.12, 0.8, 0.16, 0.76, 0.16, 0.76, 0.16, 0.8, 0.16, 0.8, 0.2, 0.76, 0.2, 0.76, 0.2, 0.8, 0.2, 0.8, 0.24, 0.76, 0.24, 0.76, 0.24, 0.8, 0.24, 0.8, 0.28, 0.76, 0.28, 0.76, 0.28, 0.8, 0.28, 0.8, 0.32, 0.76, 0.32, 0.76, 0.32, 0.8, 0.32, 0.8, 0.36, 0.76, 0.36, 0.76, 0.36, 0.8, 0.36, 0.8, 0.4, 0.76, 0.4, 0.76, 0.4, 0.8, 0.4, 0.8, 0.44, 0.76, 0.44, 0.76, 0.44, 0.8, 0.44, 0.8, 0.48, 0.76, 0.48, 0.76, 0.48, 0.8, 0.48, 0.8, 0.52, 0.76, 0.52, 0.76, 0.52, 0.8, 0.52, 0.8, 0.56, 0.76, 0.56, 0.76, 0.56, 0.8, 0.56, 0.8, 0.6, 0.76, 0.6, 0.76, 0.6, 0.8, 0.6, 0.8, 0.64, 0.76, 0.64, 0.76, 0.64, 0.8, 0.64, 0.8, 0.68, 0.76, 0.68, 0.76, 0.68, 0.8, 0.68, 0.8, 0.72, 0.76, 0.72, 0.76, 0.72, 0.8, 0.72, 0.8, 0.76, 0.76, 0.76, 0.76, 0.76, 0.8, 0.76, 0.8, 0.8, 0.76, 0.8, 0.76, 0.8, 0.8, 0.8, 0.8, 0.84, 0.76, 0.84, 0.76, 0.84, 0.8, 0.84, 0.8, 0.88, 0.76, 0.88, 0.76, 0.88, 0.8, 0.88, 0.8, 0.92, 0.76, 0.92, 0.76, 0.92, 0.8, 0.92, 0.8, 0.96, 0.76, 0.96, 0.8, 0.0, 0.84, 0.0, 0.84, 0.04, 0.8, 0.04, 0.8, 0.04, 0.84, 0.04, 0.84, 0.08, 0.8, 0.08, 0.8, 0.08, 0.84, 0.08, 0.84, 0.12, 0.8, 0.12, 0.8, 0.12, 0.84, 0.12, 0.84, 0.16, 0.8, 0.16, 0.8, 0.16, 0.84, 0.16, 0.84, 0.2, 0.8, 0.2, 0.8, 0.2, 0.84, 0.2, 0.84, 0.24, 0.8, 0.24, 0.8, 0.24, 0.84, 0.24, 0.84, 0.28, 0.8, 0.28, 0.8, 0.28, 0.84, 0.28, 0.84, 0.32, 0.8, 0.32, 0.8, 0.32, 0.84, 0.32, 0.84, 0.36, 0.8, 0.36, 0.8, 0.36, 0.84, 0.36, 0.84, 0.4, 0.8, 0.4, 0.8, 0.4, 0.84, 0.4, 0.84, 0.44, 0.8, 0.44, 0.8, 0.44, 0.84, 0.44, 0.84, 0.48, 0.8, 0.48, 0.8, 0.48, 0.84, 0.48, 0.84, 0.52, 0.8, 0.52, 0.8, 0.52, 0.84, 0.52, 0.84, 0.56, 0.8, 0.56, 0.8, 0.56, 0.84, 0.56, 0.84, 0.6, 0.8, 0.6, 0.8, 0.6, 0.84, 0.6, 0.84, 0.64, 0.8, 0.64, 0.8, 0.64, 0.84, 0.64, 0.84, 0.68, 0.8, 0.68, 0.8, 0.68, 0.84, 0.68, 0.84, 0.72, 0.8, 0.72, 0.8, 0.72, 0.84, 0.72, 0.84, 0.76, 0.8, 0.76, 0.8, 0.76, 0.84, 0.76, 0.84, 0.8, 0.8, 0.8, 0.8, 0.8, 0.84, 0.8, 0.84, 0.84, 0.8, 0.84, 0.8, 0.84, 0.84, 0.84, 0.84, 0.88, 0.8, 0.88, 0.8, 0.88, 0.84, 0.88, 0.84, 0.92, 0.8, 0.92, 0.8, 0.92, 0.84, 0.92, 0.84, 0.96, 0.8, 0.96, 0.84, 0.0, 0.88, 0.0, 0.88, 0.04, 0.84, 0.04, 0.84, 0.04, 0.88, 0.04, 0.88, 0.08, 0.84, 0.08, 0.84, 0.08, 0.88, 0.08, 0.88, 0.12, 0.84, 0.12, 0.84, 0.12, 0.88, 0.12, 0.88, 0.16, 0.84, 0.16, 0.84, 0.16, 0.88, 0.16, 0.88, 0.2, 0.84, 0.2, 0.84, 0.2, 0.88, 0.2, 0.88, 0.24, 0.84, 0.24, 0.84, 0.24, 0.88, 0.24, 0.88, 0.28, 0.84, 0.28, 0.84, 0.28, 0.88, 0.28, 0.88, 0.32, 0.84, 0.32, 0.84, 0.32, 0.88, 0.32, 0.88, 0.36, 0.84, 0.36, 0.84, 0.36, 0.88, 0.36, 0.88, 0.4, 0.84, 0.4, 0.84, 0.4, 0.88, 0.4, 0.88, 0.44, 0.84, 0.44, 0.84, 0.44, 0.88, 0.44, 0.88, 0.48, 0.84, 0.48, 0.84, 0.48, 0.88, 0.48, 0.88, 0.52, 0.84, 0.52, 0.84, 0.52, 0.88, 0.52, 0.88, 0.56, 0.84, 0.56, 0.84, 0.56, 0.88, 0.56, 0.88, 0.6, 0.84, 0.6, 0.84, 0.6, 0.88, 0.6, 0.88, 0.64, 0.84, 0.64, 0.84, 0.64, 0.88, 0.64, 0.88, 0.68, 0.84, 0.68, 0.84, 0.68, 0.88, 0.68, 0.88, 0.72, 0.84, 0.72, 0.84, 0.72, 0.88, 0.72, 0.88, 0.76, 0.84, 0.76, 0.84, 0.76, 0.88, 0.76, 0.88, 0.8, 0.84, 0.8, 0.84, 0.8, 0.88, 0.8, 0.88, 0.84, 0.84, 0.84, 0.84, 0.84, 0.88, 0.84, 0.88, 0.88, 0.84, 0.88, 0.84, 0.88, 0.88, 0.88, 0.88, 0.92, 0.84, 0.92, 0.84, 0.92, 0.88, 0.92, 0.88, 0.96, 0.84, 0.96, 0.88, 0.0, 0.92, 0.0, 0.92, 0.04, 0.88, 0.04, 0.88, 0.04, 0.92, 0.04, 0.92, 0.08, 0.88, 0.08, 0.88, 0.08, 0.92, 0.08, 0.92, 0.12, 0.88, 0.12, 0.88, 0.12, 0.92, 0.12, 0.92, 0.16, 0.88, 0.16, 0.88, 0.16, 0.92, 0.16, 0.92, 0.2, 0.88, 0.2, 0.88, 0.2, 0.92, 0.2, 0.92, 0.24, 0.88, 0.24, 0.88, 0.24, 0.92, 0.24, 0.92, 0.28, 0.88, 0.28, 0.88, 0.28, 0.92, 0.28, 0.92, 0.32, 0.88, 0.32, 0.88, 0.32, 0.92, 0.32, 0.92, 0.36, 0.88, 0.36, 0.88, 0.36, 0.92, 0.36, 0.92, 0.4, 0.88, 0.4, 0.88, 0.4, 0.92, 0.4, 0.92, 0.44, 0.88, 0.44, 0.88, 0.44, 0.92, 0.44, 0.92, 0.48, 0.88, 0.48, 0.88, 0.48, 0.92, 0.48, 0.92, 0.52, 0.88, 0.52, 0.88, 0.52, 0.92, 0.52, 0.92, 0.56, 0.88, 0.56, 0.88, 0.56, 0.92, 0.56, 0.92, 0.6, 0.88, 0.6, 0.88, 0.6, 0.92, 0.6, 0.92, 0.64, 0.88, 0.64, 0.88, 0.64, 0.92, 0.64, 0.92, 0.68, 0.88, 0.68, 0.88, 0.68, 0.92, 0.68, 0.92, 0.72, 0.88, 0.72, 0.88, 0.72, 0.92, 0.72, 0.92, 0.76, 0.88, 0.76, 0.88, 0.76, 0.92, 0.76, 0.92, 0.8, 0.88, 0.8, 0.88, 0.8, 0.92, 0.8, 0.92, 0.84, 0.88, 0.84, 0.88, 0.84, 0.92, 0.84, 0.92, 0.88, 0.88, 0.88, 0.88, 0.88, 0.92, 0.88, 0.92, 0.92, 0.88, 0.92, 0.88, 0.92, 0.92, 0.92, 0.92, 0.96, 0.88, 0.96, 0.92, 0.0, 0.96, 0.0, 0.96, 0.04, 0.92, 0.04, 0.92, 0.04, 0.96, 0.04, 0.96, 0.08, 0.92, 0.08, 0.92, 0.08, 0.96, 0.08, 0.96, 0.12, 0.92, 0.12, 0.92, 0.12, 0.96, 0.12, 0.96, 0.16, 0.92, 0.16, 0.92, 0.16, 0.96, 0.16, 0.96, 0.2, 0.92, 0.2, 0.92, 0.2, 0.96, 0.2, 0.96, 0.24, 0.92, 0.24, 0.92, 0.24, 0.96, 0.24, 0.96, 0.28, 0.92, 0.28, 0.92, 0.28, 0.96, 0.28, 0.96, 0.32, 0.92, 0.32, 0.92, 0.32, 0.96, 0.32, 0.96, 0.36, 0.92, 0.36, 0.92, 0.36, 0.96, 0.36, 0.96, 0.4, 0.92, 0.4, 0.92, 0.4, 0.96, 0.4, 0.96, 0.44, 0.92, 0.44, 0.92, 0.44, 0.96, 0.44, 0.96, 0.48, 0.92, 0.48, 0.92, 0.48, 0.96, 0.48, 0.96, 0.52, 0.92, 0.52, 0.92, 0.52, 0.96, 0.52, 0.96, 0.56, 0.92, 0.56, 0.92, 0.56, 0.96, 0.56, 0.96, 0.6, 0.92, 0.6, 0.92, 0.6, 0.96, 0.6, 0.96, 0.64, 0.92, 0.64, 0.92, 0.64, 0.96, 0.64, 0.96, 0.68, 0.92, 0.68, 0.92, 0.68, 0.96, 0.68, 0.96, 0.72, 0.92, 0.72, 0.92, 0.72, 0.96, 0.72, 0.96, 0.76, 0.92, 0.76, 0.92, 0.76, 0.96, 0.76, 0.96, 0.8, 0.92, 0.8, 0.92, 0.8, 0.96, 0.8, 0.96, 0.84, 0.92, 0.84, 0.92, 0.84, 0.96, 0.84, 0.96, 0.88, 0.92, 0.88, 0.92, 0.88, 0.96, 0.88, 0.96, 0.92, 0.92, 0.92, 0.92, 0.92, 0.96, 0.92, 0.96, 0.96, 0.92, 0.96, 0.96, 0.0, 1.0, 0.0, 1.0, 0.04, 0.96, 0.04, 0.96, 0.04, 1.0, 0.04, 1.0, 0.08, 0.96, 0.08, 0.96, 0.08, 1.0, 0.08, 1.0, 0.12, 0.96, 0.12, 0.96, 0.12, 1.0, 0.12, 1.0, 0.16, 0.96, 0.16, 0.96, 0.16, 1.0, 0.16, 1.0, 0.2, 0.96, 0.2, 0.96, 0.2, 1.0, 0.2, 1.0, 0.24, 0.96, 0.24, 0.96, 0.24, 1.0, 0.24, 1.0, 0.28, 0.96, 0.28, 0.96, 0.28, 1.0, 0.28, 1.0, 0.32, 0.96, 0.32, 0.96, 0.32, 1.0, 0.32, 1.0, 0.36, 0.96, 0.36, 0.96, 0.36, 1.0, 0.36, 1.0, 0.4, 0.96, 0.4, 0.96, 0.4, 1.0, 0.4, 1.0, 0.44, 0.96, 0.44, 0.96, 0.44, 1.0, 0.44, 1.0, 0.48, 0.96, 0.48, 0.96, 0.48, 1.0, 0.48, 1.0, 0.52, 0.96, 0.52, 0.96, 0.52, 1.0, 0.52, 1.0, 0.56, 0.96, 0.56, 0.96, 0.56, 1.0, 0.56, 1.0, 0.6, 0.96, 0.6, 0.96, 0.6, 1.0, 0.6, 1.0, 0.64, 0.96, 0.64, 0.96, 0.64, 1.0, 0.64, 1.0, 0.68, 0.96, 0.68, 0.96, 0.68, 1.0, 0.68, 1.0, 0.72, 0.96, 0.72, 0.96, 0.72, 1.0, 0.72, 1.0, 0.76, 0.96, 0.76, 0.96, 0.76, 1.0, 0.76, 1.0, 0.8, 0.96, 0.8, 0.96, 0.8, 1.0, 0.8, 1.0, 0.84, 0.96, 0.84, 0.96, 0.84, 1.0, 0.84, 1.0, 0.88, 0.96, 0.88, 0.96, 0.88, 1.0, 0.88, 1.0, 0.92, 0.96, 0.92, 0.96, 0.92, 1.0, 0.92, 1.0, 0.96, 0.96, 0.96])
me_plane.update()

# ---- objects
ob_light = bpy.data.objects.new('Light', light_light)
ob_camera = bpy.data.objects.new('Camera', cam_camera)
ob_plane = bpy.data.objects.new('Plane', me_plane)

# ---- transforms, parenting, visibility, modifiers, constraints
ob_light.location = (4.076, 1.005, 5.904)
ob_light.rotation_euler = (0.6503, 0.05522, 1.866)
ob_light.lock_rotations_4d = False
ob_light.empty_display_type = 'ARROWS'
ob_light.color = (0.0, 0.0, 0.0, 0.0)
ob_light.lineart.crease_threshold = 0.0
ob_camera.location = (7.359, -6.926, 4.958)
ob_camera.rotation_euler = (1.109, 0.0, 0.8149)
ob_camera.lock_rotations_4d = False
ob_camera.empty_display_type = 'ARROWS'
ob_camera.color = (0.0, 0.0, 0.0, 0.0)
ob_camera.display_type = 'WIRE'
ob_camera.lineart.crease_threshold = 0.0
ob_plane.location = (12.0, 12.0, -0.5)
ob_plane.scale = (12.5, 12.5, 1.0)

# ---- collection membership
col_collection.objects.link(ob_light)
col_collection.objects.link(ob_camera)
col_collection.objects.link(ob_plane)

# ---- scene / render settings (as saved in the file)
scene.camera = ob_camera
scene.frame_start = 1; scene.frame_end = 250; scene.frame_set(1)
scene.render.engine = 'BLENDER_EEVEE_NEXT'
scene.cycles.sampling_pattern = 'TABULATED_SOBOL'
scene.view_settings.view_transform = 'Filmic'
bpy.context.view_layer.update()
